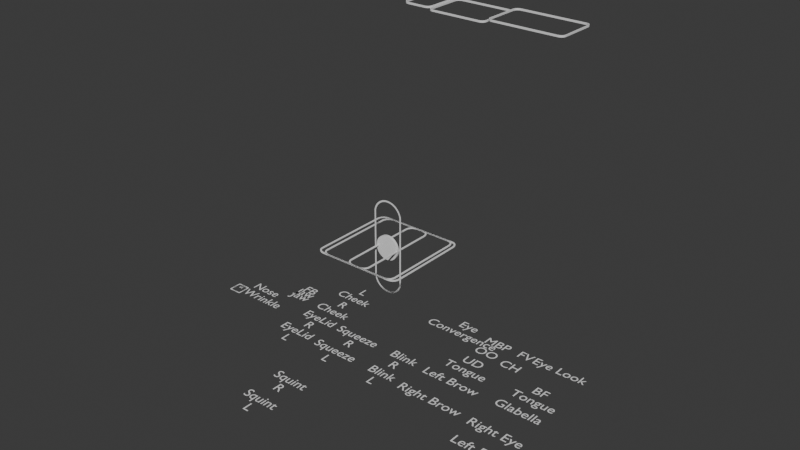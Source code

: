# Source: default_2.blend  (saved by Blender 4.0.36; exported with 4.5.12 LTS)
import bpy
from mathutils import Matrix  # noqa: F401  (used for matrix-valued properties, if any)

bpy.ops.wm.read_factory_settings(use_empty=True)
scene = bpy.context.scene
scene.name = 'Scene'

# ---- collections
col_rigstuff = bpy.data.collections.new('RIGStuff'); scene.collection.children.link(col_rigstuff)

# ---- world
world_world = bpy.data.worlds.new('World'); scene.world = world_world
world_world.use_nodes = True; world_world.node_tree.nodes.clear()
_N = world_world.node_tree.nodes; _L = world_world.node_tree.links
n0 = _N.new('ShaderNodeOutputWorld'); n0.name = 'World Output'; n0.location = (300, 300)
n1 = _N.new('ShaderNodeBackground'); n1.name = 'Background'; n1.location = (10, 300)
n1.inputs[0].default_value = (0.05088, 0.05088, 0.05088, 1.0)
_L.new(n1.outputs[0], n0.inputs[0])
n0.is_active_output = True
world_world.color = (0.05088, 0.05088, 0.05088)
world_world.use_sun_shadow = False
world_world.sun_shadow_jitter_overblur = 0.0

# ---- meshes
me_plane_004 = bpy.data.meshes.new('Plane.004')
me_plane_004.from_pydata([(-0.053, 0.005, 0.113), (-0.083, 0.005, 0.083), (-0.06227, 0.005, 0.1115), (-0.07063, 0.005, 0.1073), (-0.07727, 0.005, 0.1006), (-0.08153, 0.005, 0.09227), (0.083, 0.005, 0.083), (0.053, 0.005, 0.113), (0.08153, 0.005, 0.09227), (0.07727, 0.005, 0.1006), (0.07063, 0.005, 0.1073), (0.06227, 0.005, 0.1115), (-0.053, 0.005, -0.123), (-0.083, 0.005, -0.093), (-0.06227, 0.005, -0.1215), (-0.07063, 0.005, -0.1173), (-0.07727, 0.005, -0.1106), (-0.08153, 0.005, -0.1023), (0.053, 0.005, -0.123), (0.083, 0.005, -0.093), (0.06227, 0.005, -0.1215), (0.07063, 0.005, -0.1173), (0.07727, 0.005, -0.1106), (0.08153, 0.005, -0.1023), (-0.078, 0.005, -0.09261), (-0.078, 0.005, 0.08261), (-0.07672, 0.005, 0.09071), (-0.07318, 0.005, 0.09766), (-0.06766, 0.005, 0.1032), (-0.06071, 0.005, 0.1067), (-0.05261, 0.005, 0.108), (0.05261, 0.005, 0.108), (0.06071, 0.005, 0.1067), (0.06766, 0.005, 0.1032), (0.07318, 0.005, 0.09766), (0.07672, 0.005, 0.09071), (0.078, 0.005, 0.08261), (0.078, 0.005, -0.09261), (0.07672, 0.005, -0.1007), (0.07318, 0.005, -0.1077), (0.06766, 0.005, -0.1132), (0.06071, 0.005, -0.1167), (0.05261, 0.005, -0.118), (-0.05261, 0.005, -0.118), (-0.06071, 0.005, -0.1167), (-0.06766, 0.005, -0.1132), (-0.07318, 0.005, -0.1077), (-0.07672, 0.005, -0.1007), (-0.053, -0.005, 0.113), (-0.083, -0.005, 0.083), (-0.06227, -0.005, 0.1115), (-0.07063, -0.005, 0.1073), (-0.07727, -0.005, 0.1006), (-0.08153, -0.005, 0.09227), (0.083, -0.005, 0.083), (0.053, -0.005, 0.113), (0.08153, -0.005, 0.09227), (0.07727, -0.005, 0.1006), (0.07063, -0.005, 0.1073), (0.06227, -0.005, 0.1115), (-0.053, -0.005, -0.123), (-0.083, -0.005, -0.093), (-0.06227, -0.005, -0.1215), (-0.07063, -0.005, -0.1173), (-0.07727, -0.005, -0.1106), (-0.08153, -0.005, -0.1023), (0.053, -0.005, -0.123), (0.083, -0.005, -0.093), (0.06227, -0.005, -0.1215), (0.07063, -0.005, -0.1173), (0.07727, -0.005, -0.1106), (0.08153, -0.005, -0.1023), (-0.078, -0.005, -0.09261), (-0.078, -0.005, 0.08261), (-0.07672, -0.005, 0.09071), (-0.07318, -0.005, 0.09766), (-0.06766, -0.005, 0.1032), (-0.06071, -0.005, 0.1067), (-0.05261, -0.005, 0.108), (0.05261, -0.005, 0.108), (0.06071, -0.005, 0.1067), (0.06766, -0.005, 0.1032), (0.07318, -0.005, 0.09766), (0.07672, -0.005, 0.09071), (0.078, -0.005, 0.08261), (0.078, -0.005, -0.09261), (0.07672, -0.005, -0.1007), (0.07318, -0.005, -0.1077), (0.06766, -0.005, -0.1132), (0.06071, -0.005, -0.1167), (0.05261, -0.005, -0.118), (-0.05261, -0.005, -0.118), (-0.06071, -0.005, -0.1167), (-0.06766, -0.005, -0.1132), (-0.07318, -0.005, -0.1077), (-0.07672, -0.005, -0.1007)], [], [(25, 1, 13, 24), (26, 5, 1, 25), (27, 4, 5, 26), (28, 3, 4, 27), (29, 2, 3, 28), (30, 0, 2, 29), (31, 7, 0, 30), (32, 11, 7, 31), (33, 10, 11, 32), (34, 9, 10, 33), (35, 8, 9, 34), (36, 6, 8, 35), (37, 19, 6, 36), (38, 23, 19, 37), (39, 22, 23, 38), (40, 21, 22, 39), (41, 20, 21, 40), (42, 18, 20, 41), (43, 12, 18, 42), (44, 14, 12, 43), (45, 15, 14, 44), (46, 16, 15, 45), (47, 17, 16, 46), (24, 13, 17, 47), (73, 72, 61, 49), (74, 73, 49, 53), (75, 74, 53, 52), (76, 75, 52, 51), (77, 76, 51, 50), (78, 77, 50, 48), (79, 78, 48, 55), (80, 79, 55, 59), (81, 80, 59, 58), (82, 81, 58, 57), (83, 82, 57, 56), (84, 83, 56, 54), (85, 84, 54, 67), (86, 85, 67, 71), (87, 86, 71, 70), (88, 87, 70, 69), (89, 88, 69, 68), (90, 89, 68, 66), (91, 90, 66, 60), (92, 91, 60, 62), (93, 92, 62, 63), (94, 93, 63, 64), (95, 94, 64, 65), (72, 95, 65, 61), (20, 18, 66, 68), (26, 25, 73, 74), (3, 2, 50, 51), (40, 39, 87, 88), (18, 12, 60, 66), (27, 26, 74, 75), (2, 0, 48, 50), (41, 40, 88, 89), (12, 14, 62, 60), (28, 27, 75, 76), (0, 7, 55, 48), (42, 41, 89, 90), (14, 15, 63, 62), (29, 28, 76, 77), (7, 11, 59, 55), (43, 42, 90, 91), (15, 16, 64, 63), (30, 29, 77, 78), (11, 10, 58, 59), (44, 43, 91, 92), (16, 17, 65, 64), (31, 30, 78, 79), (10, 9, 57, 58), (45, 44, 92, 93), (17, 13, 61, 65), (32, 31, 79, 80), (9, 8, 56, 57), (46, 45, 93, 94), (33, 32, 80, 81), (8, 6, 54, 56), (47, 46, 94, 95), (34, 33, 81, 82), (6, 19, 67, 54), (24, 47, 95, 72), (35, 34, 82, 83), (19, 23, 71, 67), (13, 1, 49, 61), (36, 35, 83, 84), (23, 22, 70, 71), (1, 5, 53, 49), (37, 36, 84, 85), (22, 21, 69, 70), (5, 4, 52, 53), (38, 37, 85, 86), (21, 20, 68, 69), (25, 24, 72, 73), (4, 3, 51, 52), (39, 38, 86, 87)])
_uv = me_plane_004.uv_layers.new(name='UVMap')
_uv.uv.foreach_set('vector', [0.03012, 0.1407, 0.0, 0.1389, 0.0, 0.8611, 0.03012, 0.8593, 0.03785, 0.1032, 0.008845, 0.09597, 0.0, 0.1389, 0.03012, 0.1407, 0.05919, 0.07103, 0.03451, 0.05725, 0.008845, 0.09597, 0.03785, 0.1032, 0.09242, 0.04549, 0.0745, 0.02653, 0.03451, 0.05725, 0.05919, 0.07103, 0.1343, 0.02909, 0.1249, 0.006798, 0.0745, 0.02653, 0.09242, 0.04549, 0.1831, 0.02315, 0.1807, 0.0, 0.1249, 0.006798, 0.1343, 0.02909, 0.8169, 0.02315, 0.8193, 0.0, 0.1807, 0.0, 0.1831, 0.02315, 0.8657, 0.02909, 0.8751, 0.006798, 0.8193, 0.0, 0.8169, 0.02315, 0.9076, 0.04549, 0.9255, 0.02653, 0.8751, 0.006798, 0.8657, 0.02909, 0.9408, 0.07103, 0.9655, 0.05725, 0.9255, 0.02653, 0.9076, 0.04549, 0.9622, 0.1032, 0.9912, 0.09597, 0.9655, 0.05725, 0.9408, 0.07103, 0.9699, 0.1407, 1.0, 0.1389, 0.9912, 0.09597, 0.9622, 0.1032, 0.9699, 0.8593, 1.0, 0.8611, 1.0, 0.1389, 0.9699, 0.1407, 0.9622, 0.8968, 0.9912, 0.904, 1.0, 0.8611, 0.9699, 0.8593, 0.9408, 0.929, 0.9655, 0.9427, 0.9912, 0.904, 0.9622, 0.8968, 0.9076, 0.9545, 0.9255, 0.9735, 0.9655, 0.9427, 0.9408, 0.929, 0.8657, 0.9709, 0.8751, 0.9932, 0.9255, 0.9735, 0.9076, 0.9545, 0.8169, 0.9769, 0.8193, 1.0, 0.8751, 0.9932, 0.8657, 0.9709, 0.1831, 0.9769, 0.1807, 1.0, 0.8193, 1.0, 0.8169, 0.9769, 0.1343, 0.9709, 0.1249, 0.9932, 0.1807, 1.0, 0.1831, 0.9769, 0.09242, 0.9545, 0.0745, 0.9735, 0.1249, 0.9932, 0.1343, 0.9709, 0.05919, 0.929, 0.03451, 0.9427, 0.0745, 0.9735, 0.09242, 0.9545, 0.03785, 0.8968, 0.008845, 0.904, 0.03451, 0.9427, 0.05919, 0.929, 0.03012, 0.8593, 0.0, 0.8611, 0.008845, 0.904, 0.03785, 0.8968, 0.03012, 0.1407, 0.03012, 0.8593, 0.0, 0.8611, 0.0, 0.1389, 0.03785, 0.1032, 0.03012, 0.1407, 0.0, 0.1389, 0.008845, 0.09597, 0.05919, 0.07103, 0.03785, 0.1032, 0.008845, 0.09597, 0.03451, 0.05725, 0.09242, 0.04549, 0.05919, 0.07103, 0.03451, 0.05725, 0.0745, 0.02653, 0.1343, 0.02909, 0.09242, 0.04549, 0.0745, 0.02653, 0.1249, 0.006798, 0.1831, 0.02315, 0.1343, 0.02909, 0.1249, 0.006798, 0.1807, 0.0, 0.8169, 0.02315, 0.1831, 0.02315, 0.1807, 0.0, 0.8193, 0.0, 0.8657, 0.02909, 0.8169, 0.02315, 0.8193, 0.0, 0.8751, 0.006798, 0.9076, 0.04549, 0.8657, 0.02909, 0.8751, 0.006798, 0.9255, 0.02653, 0.9408, 0.07103, 0.9076, 0.04549, 0.9255, 0.02653, 0.9655, 0.05725, 0.9622, 0.1032, 0.9408, 0.07103, 0.9655, 0.05725, 0.9912, 0.09597, 0.9699, 0.1407, 0.9622, 0.1032, 0.9912, 0.09597, 1.0, 0.1389, 0.9699, 0.8593, 0.9699, 0.1407, 1.0, 0.1389, 1.0, 0.8611, 0.9622, 0.8968, 0.9699, 0.8593, 1.0, 0.8611, 0.9912, 0.904, 0.9408, 0.929, 0.9622, 0.8968, 0.9912, 0.904, 0.9655, 0.9427, 0.9076, 0.9545, 0.9408, 0.929, 0.9655, 0.9427, 0.9255, 0.9735, 0.8657, 0.9709, 0.9076, 0.9545, 0.9255, 0.9735, 0.8751, 0.9932, 0.8169, 0.9769, 0.8657, 0.9709, 0.8751, 0.9932, 0.8193, 1.0, 0.1831, 0.9769, 0.8169, 0.9769, 0.8193, 1.0, 0.1807, 1.0, 0.1343, 0.9709, 0.1831, 0.9769, 0.1807, 1.0, 0.1249, 0.9932, 0.09242, 0.9545, 0.1343, 0.9709, 0.1249, 0.9932, 0.0745, 0.9735, 0.05919, 0.929, 0.09242, 0.9545, 0.0745, 0.9735, 0.03451, 0.9427, 0.03785, 0.8968, 0.05919, 0.929, 0.03451, 0.9427, 0.008845, 0.904, 0.03012, 0.8593, 0.03785, 0.8968, 0.008845, 0.904, 0.0, 0.8611, 0.8751, 0.9932, 0.8193, 1.0, 0.8193, 1.0, 0.8751, 0.9932, 0.03785, 0.1032, 0.03012, 0.1407, 0.03012, 0.1407, 0.03785, 0.1032, 0.0745, 0.02653, 0.1249, 0.006798, 0.1249, 0.006798, 0.0745, 0.02653, 0.9076, 0.9545, 0.9408, 0.929, 0.9408, 0.929, 0.9076, 0.9545, 0.8193, 1.0, 0.1807, 1.0, 0.1807, 1.0, 0.8193, 1.0, 0.05919, 0.07103, 0.03785, 0.1032, 0.03785, 0.1032, 0.05919, 0.07103, 0.1249, 0.006798, 0.1807, 0.0, 0.1807, 0.0, 0.1249, 0.006798, 0.8657, 0.9709, 0.9076, 0.9545, 0.9076, 0.9545, 0.8657, 0.9709, 0.1807, 1.0, 0.1249, 0.9932, 0.1249, 0.9932, 0.1807, 1.0, 0.09242, 0.04549, 0.05919, 0.07103, 0.05919, 0.07103, 0.09242, 0.04549, 0.1807, 0.0, 0.8193, 0.0, 0.8193, 0.0, 0.1807, 0.0, 0.8169, 0.9769, 0.8657, 0.9709, 0.8657, 0.9709, 0.8169, 0.9769, 0.1249, 0.9932, 0.0745, 0.9735, 0.0745, 0.9735, 0.1249, 0.9932, 0.1343, 0.02909, 0.09242, 0.04549, 0.09242, 0.04549, 0.1343, 0.02909, 0.8193, 0.0, 0.8751, 0.006798, 0.8751, 0.006798, 0.8193, 0.0, 0.1831, 0.9769, 0.8169, 0.9769, 0.8169, 0.9769, 0.1831, 0.9769, 0.0745, 0.9735, 0.03451, 0.9427, 0.03451, 0.9427, 0.0745, 0.9735, 0.1831, 0.02315, 0.1343, 0.02909, 0.1343, 0.02909, 0.1831, 0.02315, 0.8751, 0.006798, 0.9255, 0.02653, 0.9255, 0.02653, 0.8751, 0.006798, 0.1343, 0.9709, 0.1831, 0.9769, 0.1831, 0.9769, 0.1343, 0.9709, 0.03451, 0.9427, 0.008845, 0.904, 0.008845, 0.904, 0.03451, 0.9427, 0.8169, 0.02315, 0.1831, 0.02315, 0.1831, 0.02315, 0.8169, 0.02315, 0.9255, 0.02653, 0.9655, 0.05725, 0.9655, 0.05725, 0.9255, 0.02653, 0.09242, 0.9545, 0.1343, 0.9709, 0.1343, 0.9709, 0.09242, 0.9545, 0.008845, 0.904, 0.0, 0.8611, 0.0, 0.8611, 0.008845, 0.904, 0.8657, 0.02909, 0.8169, 0.02315, 0.8169, 0.02315, 0.8657, 0.02909, 0.9655, 0.05725, 0.9912, 0.09597, 0.9912, 0.09597, 0.9655, 0.05725, 0.05919, 0.929, 0.09242, 0.9545, 0.09242, 0.9545, 0.05919, 0.929, 0.9076, 0.04549, 0.8657, 0.02909, 0.8657, 0.02909, 0.9076, 0.04549, 0.9912, 0.09597, 1.0, 0.1389, 1.0, 0.1389, 0.9912, 0.09597, 0.03785, 0.8968, 0.05919, 0.929, 0.05919, 0.929, 0.03785, 0.8968, 0.9408, 0.07103, 0.9076, 0.04549, 0.9076, 0.04549, 0.9408, 0.07103, 1.0, 0.1389, 1.0, 0.8611, 1.0, 0.8611, 1.0, 0.1389, 0.03012, 0.8593, 0.03785, 0.8968, 0.03785, 0.8968, 0.03012, 0.8593, 0.9622, 0.1032, 0.9408, 0.07103, 0.9408, 0.07103, 0.9622, 0.1032, 1.0, 0.8611, 0.9912, 0.904, 0.9912, 0.904, 1.0, 0.8611, 0.0, 0.8611, 0.0, 0.1389, 0.0, 0.1389, 0.0, 0.8611, 0.9699, 0.1407, 0.9622, 0.1032, 0.9622, 0.1032, 0.9699, 0.1407, 0.9912, 0.904, 0.9655, 0.9427, 0.9655, 0.9427, 0.9912, 0.904, 0.0, 0.1389, 0.008845, 0.09597, 0.008845, 0.09597, 0.0, 0.1389, 0.9699, 0.8593, 0.9699, 0.1407, 0.9699, 0.1407, 0.9699, 0.8593, 0.9655, 0.9427, 0.9255, 0.9735, 0.9255, 0.9735, 0.9655, 0.9427, 0.008845, 0.09597, 0.03451, 0.05725, 0.03451, 0.05725, 0.008845, 0.09597, 0.9622, 0.8968, 0.9699, 0.8593, 0.9699, 0.8593, 0.9622, 0.8968, 0.9255, 0.9735, 0.8751, 0.9932, 0.8751, 0.9932, 0.9255, 0.9735, 0.03012, 0.1407, 0.03012, 0.8593, 0.03012, 0.8593, 0.03012, 0.1407, 0.03451, 0.05725, 0.0745, 0.02653, 0.0745, 0.02653, 0.03451, 0.05725, 0.9408, 0.929, 0.9622, 0.8968, 0.9622, 0.8968, 0.9408, 0.929])
me_plane_004.update()
me_plane_005 = bpy.data.meshes.new('Plane.005')
me_plane_005.from_pydata([(-0.143, -1.863e-08, 0.128), (-0.173, -1.863e-08, 0.098), (-0.1523, -1.863e-08, 0.1265), (-0.1606, -1.863e-08, 0.1223), (-0.1673, -1.863e-08, 0.1156), (-0.1715, -1.118e-08, 0.1073), (0.173, -1.863e-08, 0.098), (0.143, -1.863e-08, 0.128), (0.1715, -1.118e-08, 0.1073), (0.1673, -1.863e-08, 0.1156), (0.1606, -1.863e-08, 0.1223), (0.1523, -1.863e-08, 0.1265), (-0.143, 1.118e-08, -0.128), (-0.173, 3.725e-09, -0.098), (-0.1523, 1.118e-08, -0.1265), (-0.1606, 3.725e-09, -0.1223), (-0.1673, 3.725e-09, -0.1156), (-0.1715, 3.725e-09, -0.1073), (0.143, 1.118e-08, -0.128), (0.173, 3.725e-09, -0.098), (0.1523, 1.118e-08, -0.1265), (0.1606, 3.725e-09, -0.1223), (0.1673, 3.725e-09, -0.1156), (0.1715, 3.725e-09, -0.1073), (-0.168, 3.725e-09, -0.09761), (-0.168, -1.863e-08, 0.09761), (-0.1667, -1.118e-08, 0.1057), (-0.1632, -1.118e-08, 0.1127), (-0.1577, -1.863e-08, 0.1182), (-0.1507, -1.863e-08, 0.1217), (-0.1426, -1.863e-08, 0.123), (0.1426, -1.863e-08, 0.123), (0.1507, -1.863e-08, 0.1217), (0.1577, -1.863e-08, 0.1182), (0.1632, -1.118e-08, 0.1127), (0.1667, -1.863e-08, 0.1057), (0.168, -1.863e-08, 0.09761), (0.168, 3.725e-09, -0.09761), (0.1667, 3.725e-09, -0.1057), (0.1632, 3.725e-09, -0.1127), (0.1577, 3.725e-09, -0.1182), (0.1507, 3.725e-09, -0.1217), (0.1426, 3.725e-09, -0.123), (-0.1426, 3.725e-09, -0.123), (-0.1507, 3.725e-09, -0.1217), (-0.1577, 3.725e-09, -0.1182), (-0.1632, 3.725e-09, -0.1127), (-0.1667, 3.725e-09, -0.1057), (-0.143, -0.01, 0.128), (-0.173, -0.01, 0.098), (-0.1523, -0.01, 0.1265), (-0.1606, -0.01, 0.1223), (-0.1673, -0.01, 0.1156), (-0.1715, -0.01, 0.1073), (0.173, -0.01, 0.098), (0.143, -0.01, 0.128), (0.1715, -0.01, 0.1073), (0.1673, -0.01, 0.1156), (0.1606, -0.01, 0.1223), (0.1523, -0.01, 0.1265), (-0.143, -0.01, -0.128), (-0.173, -0.01, -0.098), (-0.1523, -0.01, -0.1265), (-0.1606, -0.01, -0.1223), (-0.1673, -0.01, -0.1156), (-0.1715, -0.01, -0.1073), (0.143, -0.01, -0.128), (0.173, -0.01, -0.098), (0.1523, -0.01, -0.1265), (0.1606, -0.01, -0.1223), (0.1673, -0.01, -0.1156), (0.1715, -0.01, -0.1073), (-0.168, -0.01, -0.09761), (-0.168, -0.01, 0.09761), (-0.1667, -0.01, 0.1057), (-0.1632, -0.01, 0.1127), (-0.1577, -0.01, 0.1182), (-0.1507, -0.01, 0.1217), (-0.1426, -0.01, 0.123), (0.1426, -0.01, 0.123), (0.1507, -0.01, 0.1217), (0.1577, -0.01, 0.1182), (0.1632, -0.01, 0.1127), (0.1667, -0.01, 0.1057), (0.168, -0.01, 0.09761), (0.168, -0.01, -0.09761), (0.1667, -0.01, -0.1057), (0.1632, -0.01, -0.1127), (0.1577, -0.01, -0.1182), (0.1507, -0.01, -0.1217), (0.1426, -0.01, -0.123), (-0.1426, -0.01, -0.123), (-0.1507, -0.01, -0.1217), (-0.1577, -0.01, -0.1182), (-0.1632, -0.01, -0.1127), (-0.1667, -0.01, -0.1057)], [], [(25, 1, 13, 24), (26, 5, 1, 25), (27, 4, 5, 26), (28, 3, 4, 27), (29, 2, 3, 28), (30, 0, 2, 29), (31, 7, 0, 30), (32, 11, 7, 31), (33, 10, 11, 32), (34, 9, 10, 33), (35, 8, 9, 34), (36, 6, 8, 35), (37, 19, 6, 36), (38, 23, 19, 37), (39, 22, 23, 38), (40, 21, 22, 39), (41, 20, 21, 40), (42, 18, 20, 41), (43, 12, 18, 42), (44, 14, 12, 43), (45, 15, 14, 44), (46, 16, 15, 45), (47, 17, 16, 46), (24, 13, 17, 47), (73, 72, 61, 49), (74, 73, 49, 53), (75, 74, 53, 52), (76, 75, 52, 51), (77, 76, 51, 50), (78, 77, 50, 48), (79, 78, 48, 55), (80, 79, 55, 59), (81, 80, 59, 58), (82, 81, 58, 57), (83, 82, 57, 56), (84, 83, 56, 54), (85, 84, 54, 67), (86, 85, 67, 71), (87, 86, 71, 70), (88, 87, 70, 69), (89, 88, 69, 68), (90, 89, 68, 66), (91, 90, 66, 60), (92, 91, 60, 62), (93, 92, 62, 63), (94, 93, 63, 64), (95, 94, 64, 65), (72, 95, 65, 61), (0, 7, 55, 48), (42, 41, 89, 90), (14, 15, 63, 62), (29, 28, 76, 77), (7, 11, 59, 55), (43, 42, 90, 91), (15, 16, 64, 63), (30, 29, 77, 78), (11, 10, 58, 59), (44, 43, 91, 92), (16, 17, 65, 64), (31, 30, 78, 79), (10, 9, 57, 58), (45, 44, 92, 93), (17, 13, 61, 65), (32, 31, 79, 80), (9, 8, 56, 57), (46, 45, 93, 94), (33, 32, 80, 81), (8, 6, 54, 56), (47, 46, 94, 95), (34, 33, 81, 82), (6, 19, 67, 54), (24, 47, 95, 72), (35, 34, 82, 83), (19, 23, 71, 67), (13, 1, 49, 61), (36, 35, 83, 84), (23, 22, 70, 71), (1, 5, 53, 49), (37, 36, 84, 85), (22, 21, 69, 70), (5, 4, 52, 53), (38, 37, 85, 86), (21, 20, 68, 69), (25, 24, 72, 73), (4, 3, 51, 52), (39, 38, 86, 87), (20, 18, 66, 68), (26, 25, 73, 74), (3, 2, 50, 51), (40, 39, 87, 88), (18, 12, 60, 66), (27, 26, 74, 75), (2, 0, 48, 50), (41, 40, 88, 89), (12, 14, 62, 60), (28, 27, 75, 76)])
_uv = me_plane_005.uv_layers.new(name='UVMap')
_uv.uv.foreach_set('vector', [0.03012, 0.1407, 0.0, 0.1389, 0.0, 0.8611, 0.03012, 0.8593, 0.03785, 0.1032, 0.008845, 0.09597, 0.0, 0.1389, 0.03012, 0.1407, 0.05919, 0.07103, 0.03451, 0.05725, 0.008845, 0.09597, 0.03785, 0.1032, 0.09242, 0.04549, 0.0745, 0.02653, 0.03451, 0.05725, 0.05919, 0.07103, 0.1343, 0.02909, 0.1249, 0.006798, 0.0745, 0.02653, 0.09242, 0.04549, 0.1831, 0.02315, 0.1807, 0.0, 0.1249, 0.006798, 0.1343, 0.02909, 0.8169, 0.02315, 0.8193, 0.0, 0.1807, 0.0, 0.1831, 0.02315, 0.8657, 0.02909, 0.8751, 0.006798, 0.8193, 0.0, 0.8169, 0.02315, 0.9076, 0.04549, 0.9255, 0.02653, 0.8751, 0.006798, 0.8657, 0.02909, 0.9408, 0.07103, 0.9655, 0.05725, 0.9255, 0.02653, 0.9076, 0.04549, 0.9622, 0.1032, 0.9912, 0.09597, 0.9655, 0.05725, 0.9408, 0.07103, 0.9699, 0.1407, 1.0, 0.1389, 0.9912, 0.09597, 0.9622, 0.1032, 0.9699, 0.8593, 1.0, 0.8611, 1.0, 0.1389, 0.9699, 0.1407, 0.9622, 0.8968, 0.9912, 0.904, 1.0, 0.8611, 0.9699, 0.8593, 0.9408, 0.929, 0.9655, 0.9427, 0.9912, 0.904, 0.9622, 0.8968, 0.9076, 0.9545, 0.9255, 0.9735, 0.9655, 0.9427, 0.9408, 0.929, 0.8657, 0.9709, 0.8751, 0.9932, 0.9255, 0.9735, 0.9076, 0.9545, 0.8169, 0.9769, 0.8193, 1.0, 0.8751, 0.9932, 0.8657, 0.9709, 0.1831, 0.9769, 0.1807, 1.0, 0.8193, 1.0, 0.8169, 0.9769, 0.1343, 0.9709, 0.1249, 0.9932, 0.1807, 1.0, 0.1831, 0.9769, 0.09242, 0.9545, 0.0745, 0.9735, 0.1249, 0.9932, 0.1343, 0.9709, 0.05919, 0.929, 0.03451, 0.9427, 0.0745, 0.9735, 0.09242, 0.9545, 0.03785, 0.8968, 0.008845, 0.904, 0.03451, 0.9427, 0.05919, 0.929, 0.03012, 0.8593, 0.0, 0.8611, 0.008845, 0.904, 0.03785, 0.8968, 0.03012, 0.1407, 0.03012, 0.8593, 0.0, 0.8611, 0.0, 0.1389, 0.03785, 0.1032, 0.03012, 0.1407, 0.0, 0.1389, 0.008845, 0.09597, 0.05919, 0.07103, 0.03785, 0.1032, 0.008845, 0.09597, 0.03451, 0.05725, 0.09242, 0.04549, 0.05919, 0.07103, 0.03451, 0.05725, 0.0745, 0.02653, 0.1343, 0.02909, 0.09242, 0.04549, 0.0745, 0.02653, 0.1249, 0.006798, 0.1831, 0.02315, 0.1343, 0.02909, 0.1249, 0.006798, 0.1807, 0.0, 0.8169, 0.02315, 0.1831, 0.02315, 0.1807, 0.0, 0.8193, 0.0, 0.8657, 0.02909, 0.8169, 0.02315, 0.8193, 0.0, 0.8751, 0.006798, 0.9076, 0.04549, 0.8657, 0.02909, 0.8751, 0.006798, 0.9255, 0.02653, 0.9408, 0.07103, 0.9076, 0.04549, 0.9255, 0.02653, 0.9655, 0.05725, 0.9622, 0.1032, 0.9408, 0.07103, 0.9655, 0.05725, 0.9912, 0.09597, 0.9699, 0.1407, 0.9622, 0.1032, 0.9912, 0.09597, 1.0, 0.1389, 0.9699, 0.8593, 0.9699, 0.1407, 1.0, 0.1389, 1.0, 0.8611, 0.9622, 0.8968, 0.9699, 0.8593, 1.0, 0.8611, 0.9912, 0.904, 0.9408, 0.929, 0.9622, 0.8968, 0.9912, 0.904, 0.9655, 0.9427, 0.9076, 0.9545, 0.9408, 0.929, 0.9655, 0.9427, 0.9255, 0.9735, 0.8657, 0.9709, 0.9076, 0.9545, 0.9255, 0.9735, 0.8751, 0.9932, 0.8169, 0.9769, 0.8657, 0.9709, 0.8751, 0.9932, 0.8193, 1.0, 0.1831, 0.9769, 0.8169, 0.9769, 0.8193, 1.0, 0.1807, 1.0, 0.1343, 0.9709, 0.1831, 0.9769, 0.1807, 1.0, 0.1249, 0.9932, 0.09242, 0.9545, 0.1343, 0.9709, 0.1249, 0.9932, 0.0745, 0.9735, 0.05919, 0.929, 0.09242, 0.9545, 0.0745, 0.9735, 0.03451, 0.9427, 0.03785, 0.8968, 0.05919, 0.929, 0.03451, 0.9427, 0.008845, 0.904, 0.03012, 0.8593, 0.03785, 0.8968, 0.008845, 0.904, 0.0, 0.8611, 0.1807, 0.0, 0.8193, 0.0, 0.8193, 0.0, 0.1807, 0.0, 0.8169, 0.9769, 0.8657, 0.9709, 0.8657, 0.9709, 0.8169, 0.9769, 0.1249, 0.9932, 0.0745, 0.9735, 0.0745, 0.9735, 0.1249, 0.9932, 0.1343, 0.02909, 0.09242, 0.04549, 0.09242, 0.04549, 0.1343, 0.02909, 0.8193, 0.0, 0.8751, 0.006798, 0.8751, 0.006798, 0.8193, 0.0, 0.1831, 0.9769, 0.8169, 0.9769, 0.8169, 0.9769, 0.1831, 0.9769, 0.0745, 0.9735, 0.03451, 0.9427, 0.03451, 0.9427, 0.0745, 0.9735, 0.1831, 0.02315, 0.1343, 0.02909, 0.1343, 0.02909, 0.1831, 0.02315, 0.8751, 0.006798, 0.9255, 0.02653, 0.9255, 0.02653, 0.8751, 0.006798, 0.1343, 0.9709, 0.1831, 0.9769, 0.1831, 0.9769, 0.1343, 0.9709, 0.03451, 0.9427, 0.008845, 0.904, 0.008845, 0.904, 0.03451, 0.9427, 0.8169, 0.02315, 0.1831, 0.02315, 0.1831, 0.02315, 0.8169, 0.02315, 0.9255, 0.02653, 0.9655, 0.05725, 0.9655, 0.05725, 0.9255, 0.02653, 0.09242, 0.9545, 0.1343, 0.9709, 0.1343, 0.9709, 0.09242, 0.9545, 0.008845, 0.904, 0.0, 0.8611, 0.0, 0.8611, 0.008845, 0.904, 0.8657, 0.02909, 0.8169, 0.02315, 0.8169, 0.02315, 0.8657, 0.02909, 0.9655, 0.05725, 0.9912, 0.09597, 0.9912, 0.09597, 0.9655, 0.05725, 0.05919, 0.929, 0.09242, 0.9545, 0.09242, 0.9545, 0.05919, 0.929, 0.9076, 0.04549, 0.8657, 0.02909, 0.8657, 0.02909, 0.9076, 0.04549, 0.9912, 0.09597, 1.0, 0.1389, 1.0, 0.1389, 0.9912, 0.09597, 0.03785, 0.8968, 0.05919, 0.929, 0.05919, 0.929, 0.03785, 0.8968, 0.9408, 0.07103, 0.9076, 0.04549, 0.9076, 0.04549, 0.9408, 0.07103, 1.0, 0.1389, 1.0, 0.8611, 1.0, 0.8611, 1.0, 0.1389, 0.03012, 0.8593, 0.03785, 0.8968, 0.03785, 0.8968, 0.03012, 0.8593, 0.9622, 0.1032, 0.9408, 0.07103, 0.9408, 0.07103, 0.9622, 0.1032, 1.0, 0.8611, 0.9912, 0.904, 0.9912, 0.904, 1.0, 0.8611, 0.0, 0.8611, 0.0, 0.1389, 0.0, 0.1389, 0.0, 0.8611, 0.9699, 0.1407, 0.9622, 0.1032, 0.9622, 0.1032, 0.9699, 0.1407, 0.9912, 0.904, 0.9655, 0.9427, 0.9655, 0.9427, 0.9912, 0.904, 0.0, 0.1389, 0.008845, 0.09597, 0.008845, 0.09597, 0.0, 0.1389, 0.9699, 0.8593, 0.9699, 0.1407, 0.9699, 0.1407, 0.9699, 0.8593, 0.9655, 0.9427, 0.9255, 0.9735, 0.9255, 0.9735, 0.9655, 0.9427, 0.008845, 0.09597, 0.03451, 0.05725, 0.03451, 0.05725, 0.008845, 0.09597, 0.9622, 0.8968, 0.9699, 0.8593, 0.9699, 0.8593, 0.9622, 0.8968, 0.9255, 0.9735, 0.8751, 0.9932, 0.8751, 0.9932, 0.9255, 0.9735, 0.03012, 0.1407, 0.03012, 0.8593, 0.03012, 0.8593, 0.03012, 0.1407, 0.03451, 0.05725, 0.0745, 0.02653, 0.0745, 0.02653, 0.03451, 0.05725, 0.9408, 0.929, 0.9622, 0.8968, 0.9622, 0.8968, 0.9408, 0.929, 0.8751, 0.9932, 0.8193, 1.0, 0.8193, 1.0, 0.8751, 0.9932, 0.03785, 0.1032, 0.03012, 0.1407, 0.03012, 0.1407, 0.03785, 0.1032, 0.0745, 0.02653, 0.1249, 0.006798, 0.1249, 0.006798, 0.0745, 0.02653, 0.9076, 0.9545, 0.9408, 0.929, 0.9408, 0.929, 0.9076, 0.9545, 0.8193, 1.0, 0.1807, 1.0, 0.1807, 1.0, 0.8193, 1.0, 0.05919, 0.07103, 0.03785, 0.1032, 0.03785, 0.1032, 0.05919, 0.07103, 0.1249, 0.006798, 0.1807, 0.0, 0.1807, 0.0, 0.1249, 0.006798, 0.8657, 0.9709, 0.9076, 0.9545, 0.9076, 0.9545, 0.8657, 0.9709, 0.1807, 1.0, 0.1249, 0.9932, 0.1249, 0.9932, 0.1807, 1.0, 0.09242, 0.04549, 0.05919, 0.07103, 0.05919, 0.07103, 0.09242, 0.04549])
me_plane_005.update()
me_plane_006 = bpy.data.meshes.new('Plane.006')
me_plane_006.from_pydata([(-0.143, 0.005, 0.128), (-0.173, 0.005, 0.098), (-0.1523, 0.005, 0.1265), (-0.1606, 0.005, 0.1223), (-0.1673, 0.005, 0.1156), (-0.1715, 0.005, 0.1073), (0.263, 0.005, 0.098), (0.233, 0.005, 0.128), (0.2615, 0.005, 0.1073), (0.2573, 0.005, 0.1156), (0.2506, 0.005, 0.1223), (0.2423, 0.005, 0.1265), (-0.143, 0.005, -0.128), (-0.173, 0.005, -0.098), (-0.1523, 0.005, -0.1265), (-0.1606, 0.005, -0.1223), (-0.1673, 0.005, -0.1156), (-0.1715, 0.005, -0.1073), (0.233, 0.005, -0.128), (0.263, 0.005, -0.098), (0.2423, 0.005, -0.1265), (0.2506, 0.005, -0.1223), (0.2573, 0.005, -0.1156), (0.2615, 0.005, -0.1073), (-0.168, 0.005, -0.09761), (-0.168, 0.005, 0.09761), (-0.1667, 0.005, 0.1057), (-0.1632, 0.005, 0.1127), (-0.1577, 0.005, 0.1182), (-0.1507, 0.005, 0.1217), (-0.1426, 0.005, 0.123), (0.2326, 0.005, 0.123), (0.2407, 0.005, 0.1217), (0.2477, 0.005, 0.1182), (0.2532, 0.005, 0.1127), (0.2567, 0.005, 0.1057), (0.258, 0.005, 0.09761), (0.258, 0.005, -0.09761), (0.2567, 0.005, -0.1057), (0.2532, 0.005, -0.1127), (0.2477, 0.005, -0.1182), (0.2407, 0.005, -0.1217), (0.2326, 0.005, -0.123), (-0.1426, 0.005, -0.123), (-0.1507, 0.005, -0.1217), (-0.1577, 0.005, -0.1182), (-0.1632, 0.005, -0.1127), (-0.1667, 0.005, -0.1057), (-0.143, -0.005, 0.128), (-0.173, -0.005, 0.098), (-0.1523, -0.005, 0.1265), (-0.1606, -0.005, 0.1223), (-0.1673, -0.005, 0.1156), (-0.1715, -0.005, 0.1073), (0.263, -0.005, 0.098), (0.233, -0.005, 0.128), (0.2615, -0.005, 0.1073), (0.2573, -0.005, 0.1156), (0.2506, -0.005, 0.1223), (0.2423, -0.005, 0.1265), (-0.143, -0.005, -0.128), (-0.173, -0.005, -0.098), (-0.1523, -0.005, -0.1265), (-0.1606, -0.005, -0.1223), (-0.1673, -0.005, -0.1156), (-0.1715, -0.005, -0.1073), (0.233, -0.005, -0.128), (0.263, -0.005, -0.098), (0.2423, -0.005, -0.1265), (0.2506, -0.005, -0.1223), (0.2573, -0.005, -0.1156), (0.2615, -0.005, -0.1073), (-0.168, -0.005, -0.09761), (-0.168, -0.005, 0.09761), (-0.1667, -0.005, 0.1057), (-0.1632, -0.005, 0.1127), (-0.1577, -0.005, 0.1182), (-0.1507, -0.005, 0.1217), (-0.1426, -0.005, 0.123), (0.2326, -0.005, 0.123), (0.2407, -0.005, 0.1217), (0.2477, -0.005, 0.1182), (0.2532, -0.005, 0.1127), (0.2567, -0.005, 0.1057), (0.258, -0.005, 0.09761), (0.258, -0.005, -0.09761), (0.2567, -0.005, -0.1057), (0.2532, -0.005, -0.1127), (0.2477, -0.005, -0.1182), (0.2407, -0.005, -0.1217), (0.2326, -0.005, -0.123), (-0.1426, -0.005, -0.123), (-0.1507, -0.005, -0.1217), (-0.1577, -0.005, -0.1182), (-0.1632, -0.005, -0.1127), (-0.1667, -0.005, -0.1057)], [], [(25, 1, 13, 24), (26, 5, 1, 25), (27, 4, 5, 26), (28, 3, 4, 27), (29, 2, 3, 28), (30, 0, 2, 29), (31, 7, 0, 30), (32, 11, 7, 31), (33, 10, 11, 32), (34, 9, 10, 33), (35, 8, 9, 34), (36, 6, 8, 35), (37, 19, 6, 36), (38, 23, 19, 37), (39, 22, 23, 38), (40, 21, 22, 39), (41, 20, 21, 40), (42, 18, 20, 41), (43, 12, 18, 42), (44, 14, 12, 43), (45, 15, 14, 44), (46, 16, 15, 45), (47, 17, 16, 46), (24, 13, 17, 47), (73, 72, 61, 49), (74, 73, 49, 53), (75, 74, 53, 52), (76, 75, 52, 51), (77, 76, 51, 50), (78, 77, 50, 48), (79, 78, 48, 55), (80, 79, 55, 59), (81, 80, 59, 58), (82, 81, 58, 57), (83, 82, 57, 56), (84, 83, 56, 54), (85, 84, 54, 67), (86, 85, 67, 71), (87, 86, 71, 70), (88, 87, 70, 69), (89, 88, 69, 68), (90, 89, 68, 66), (91, 90, 66, 60), (92, 91, 60, 62), (93, 92, 62, 63), (94, 93, 63, 64), (95, 94, 64, 65), (72, 95, 65, 61), (25, 24, 72, 73), (4, 3, 51, 52), (39, 38, 86, 87), (20, 18, 66, 68), (26, 25, 73, 74), (3, 2, 50, 51), (40, 39, 87, 88), (18, 12, 60, 66), (27, 26, 74, 75), (2, 0, 48, 50), (41, 40, 88, 89), (12, 14, 62, 60), (28, 27, 75, 76), (0, 7, 55, 48), (42, 41, 89, 90), (14, 15, 63, 62), (29, 28, 76, 77), (7, 11, 59, 55), (43, 42, 90, 91), (15, 16, 64, 63), (30, 29, 77, 78), (11, 10, 58, 59), (44, 43, 91, 92), (16, 17, 65, 64), (31, 30, 78, 79), (10, 9, 57, 58), (45, 44, 92, 93), (17, 13, 61, 65), (32, 31, 79, 80), (9, 8, 56, 57), (46, 45, 93, 94), (33, 32, 80, 81), (8, 6, 54, 56), (47, 46, 94, 95), (34, 33, 81, 82), (6, 19, 67, 54), (24, 47, 95, 72), (35, 34, 82, 83), (19, 23, 71, 67), (13, 1, 49, 61), (36, 35, 83, 84), (23, 22, 70, 71), (1, 5, 53, 49), (37, 36, 84, 85), (22, 21, 69, 70), (5, 4, 52, 53), (38, 37, 85, 86), (21, 20, 68, 69)])
_uv = me_plane_006.uv_layers.new(name='UVMap')
_uv.uv.foreach_set('vector', [0.03012, 0.1407, 0.0, 0.1389, 0.0, 0.8611, 0.03012, 0.8593, 0.03785, 0.1032, 0.008845, 0.09597, 0.0, 0.1389, 0.03012, 0.1407, 0.05919, 0.07103, 0.03451, 0.05725, 0.008845, 0.09597, 0.03785, 0.1032, 0.09242, 0.04549, 0.0745, 0.02653, 0.03451, 0.05725, 0.05919, 0.07103, 0.1343, 0.02909, 0.1249, 0.006798, 0.0745, 0.02653, 0.09242, 0.04549, 0.1831, 0.02315, 0.1807, 0.0, 0.1249, 0.006798, 0.1343, 0.02909, 0.8169, 0.02315, 0.8193, 0.0, 0.1807, 0.0, 0.1831, 0.02315, 0.8657, 0.02909, 0.8751, 0.006798, 0.8193, 0.0, 0.8169, 0.02315, 0.9076, 0.04549, 0.9255, 0.02653, 0.8751, 0.006798, 0.8657, 0.02909, 0.9408, 0.07103, 0.9655, 0.05725, 0.9255, 0.02653, 0.9076, 0.04549, 0.9622, 0.1032, 0.9912, 0.09597, 0.9655, 0.05725, 0.9408, 0.07103, 0.9699, 0.1407, 1.0, 0.1389, 0.9912, 0.09597, 0.9622, 0.1032, 0.9699, 0.8593, 1.0, 0.8611, 1.0, 0.1389, 0.9699, 0.1407, 0.9622, 0.8968, 0.9912, 0.904, 1.0, 0.8611, 0.9699, 0.8593, 0.9408, 0.929, 0.9655, 0.9427, 0.9912, 0.904, 0.9622, 0.8968, 0.9076, 0.9545, 0.9255, 0.9735, 0.9655, 0.9427, 0.9408, 0.929, 0.8657, 0.9709, 0.8751, 0.9932, 0.9255, 0.9735, 0.9076, 0.9545, 0.8169, 0.9769, 0.8193, 1.0, 0.8751, 0.9932, 0.8657, 0.9709, 0.1831, 0.9769, 0.1807, 1.0, 0.8193, 1.0, 0.8169, 0.9769, 0.1343, 0.9709, 0.1249, 0.9932, 0.1807, 1.0, 0.1831, 0.9769, 0.09242, 0.9545, 0.0745, 0.9735, 0.1249, 0.9932, 0.1343, 0.9709, 0.05919, 0.929, 0.03451, 0.9427, 0.0745, 0.9735, 0.09242, 0.9545, 0.03785, 0.8968, 0.008845, 0.904, 0.03451, 0.9427, 0.05919, 0.929, 0.03012, 0.8593, 0.0, 0.8611, 0.008845, 0.904, 0.03785, 0.8968, 0.03012, 0.1407, 0.03012, 0.8593, 0.0, 0.8611, 0.0, 0.1389, 0.03785, 0.1032, 0.03012, 0.1407, 0.0, 0.1389, 0.008845, 0.09597, 0.05919, 0.07103, 0.03785, 0.1032, 0.008845, 0.09597, 0.03451, 0.05725, 0.09242, 0.04549, 0.05919, 0.07103, 0.03451, 0.05725, 0.0745, 0.02653, 0.1343, 0.02909, 0.09242, 0.04549, 0.0745, 0.02653, 0.1249, 0.006798, 0.1831, 0.02315, 0.1343, 0.02909, 0.1249, 0.006798, 0.1807, 0.0, 0.8169, 0.02315, 0.1831, 0.02315, 0.1807, 0.0, 0.8193, 0.0, 0.8657, 0.02909, 0.8169, 0.02315, 0.8193, 0.0, 0.8751, 0.006798, 0.9076, 0.04549, 0.8657, 0.02909, 0.8751, 0.006798, 0.9255, 0.02653, 0.9408, 0.07103, 0.9076, 0.04549, 0.9255, 0.02653, 0.9655, 0.05725, 0.9622, 0.1032, 0.9408, 0.07103, 0.9655, 0.05725, 0.9912, 0.09597, 0.9699, 0.1407, 0.9622, 0.1032, 0.9912, 0.09597, 1.0, 0.1389, 0.9699, 0.8593, 0.9699, 0.1407, 1.0, 0.1389, 1.0, 0.8611, 0.9622, 0.8968, 0.9699, 0.8593, 1.0, 0.8611, 0.9912, 0.904, 0.9408, 0.929, 0.9622, 0.8968, 0.9912, 0.904, 0.9655, 0.9427, 0.9076, 0.9545, 0.9408, 0.929, 0.9655, 0.9427, 0.9255, 0.9735, 0.8657, 0.9709, 0.9076, 0.9545, 0.9255, 0.9735, 0.8751, 0.9932, 0.8169, 0.9769, 0.8657, 0.9709, 0.8751, 0.9932, 0.8193, 1.0, 0.1831, 0.9769, 0.8169, 0.9769, 0.8193, 1.0, 0.1807, 1.0, 0.1343, 0.9709, 0.1831, 0.9769, 0.1807, 1.0, 0.1249, 0.9932, 0.09242, 0.9545, 0.1343, 0.9709, 0.1249, 0.9932, 0.0745, 0.9735, 0.05919, 0.929, 0.09242, 0.9545, 0.0745, 0.9735, 0.03451, 0.9427, 0.03785, 0.8968, 0.05919, 0.929, 0.03451, 0.9427, 0.008845, 0.904, 0.03012, 0.8593, 0.03785, 0.8968, 0.008845, 0.904, 0.0, 0.8611, 0.03012, 0.1407, 0.03012, 0.8593, 0.03012, 0.8593, 0.03012, 0.1407, 0.03451, 0.05725, 0.0745, 0.02653, 0.0745, 0.02653, 0.03451, 0.05725, 0.9408, 0.929, 0.9622, 0.8968, 0.9622, 0.8968, 0.9408, 0.929, 0.8751, 0.9932, 0.8193, 1.0, 0.8193, 1.0, 0.8751, 0.9932, 0.03785, 0.1032, 0.03012, 0.1407, 0.03012, 0.1407, 0.03785, 0.1032, 0.0745, 0.02653, 0.1249, 0.006798, 0.1249, 0.006798, 0.0745, 0.02653, 0.9076, 0.9545, 0.9408, 0.929, 0.9408, 0.929, 0.9076, 0.9545, 0.8193, 1.0, 0.1807, 1.0, 0.1807, 1.0, 0.8193, 1.0, 0.05919, 0.07103, 0.03785, 0.1032, 0.03785, 0.1032, 0.05919, 0.07103, 0.1249, 0.006798, 0.1807, 0.0, 0.1807, 0.0, 0.1249, 0.006798, 0.8657, 0.9709, 0.9076, 0.9545, 0.9076, 0.9545, 0.8657, 0.9709, 0.1807, 1.0, 0.1249, 0.9932, 0.1249, 0.9932, 0.1807, 1.0, 0.09242, 0.04549, 0.05919, 0.07103, 0.05919, 0.07103, 0.09242, 0.04549, 0.1807, 0.0, 0.8193, 0.0, 0.8193, 0.0, 0.1807, 0.0, 0.8169, 0.9769, 0.8657, 0.9709, 0.8657, 0.9709, 0.8169, 0.9769, 0.1249, 0.9932, 0.0745, 0.9735, 0.0745, 0.9735, 0.1249, 0.9932, 0.1343, 0.02909, 0.09242, 0.04549, 0.09242, 0.04549, 0.1343, 0.02909, 0.8193, 0.0, 0.8751, 0.006798, 0.8751, 0.006798, 0.8193, 0.0, 0.1831, 0.9769, 0.8169, 0.9769, 0.8169, 0.9769, 0.1831, 0.9769, 0.0745, 0.9735, 0.03451, 0.9427, 0.03451, 0.9427, 0.0745, 0.9735, 0.1831, 0.02315, 0.1343, 0.02909, 0.1343, 0.02909, 0.1831, 0.02315, 0.8751, 0.006798, 0.9255, 0.02653, 0.9255, 0.02653, 0.8751, 0.006798, 0.1343, 0.9709, 0.1831, 0.9769, 0.1831, 0.9769, 0.1343, 0.9709, 0.03451, 0.9427, 0.008845, 0.904, 0.008845, 0.904, 0.03451, 0.9427, 0.8169, 0.02315, 0.1831, 0.02315, 0.1831, 0.02315, 0.8169, 0.02315, 0.9255, 0.02653, 0.9655, 0.05725, 0.9655, 0.05725, 0.9255, 0.02653, 0.09242, 0.9545, 0.1343, 0.9709, 0.1343, 0.9709, 0.09242, 0.9545, 0.008845, 0.904, 0.0, 0.8611, 0.0, 0.8611, 0.008845, 0.904, 0.8657, 0.02909, 0.8169, 0.02315, 0.8169, 0.02315, 0.8657, 0.02909, 0.9655, 0.05725, 0.9912, 0.09597, 0.9912, 0.09597, 0.9655, 0.05725, 0.05919, 0.929, 0.09242, 0.9545, 0.09242, 0.9545, 0.05919, 0.929, 0.9076, 0.04549, 0.8657, 0.02909, 0.8657, 0.02909, 0.9076, 0.04549, 0.9912, 0.09597, 1.0, 0.1389, 1.0, 0.1389, 0.9912, 0.09597, 0.03785, 0.8968, 0.05919, 0.929, 0.05919, 0.929, 0.03785, 0.8968, 0.9408, 0.07103, 0.9076, 0.04549, 0.9076, 0.04549, 0.9408, 0.07103, 1.0, 0.1389, 1.0, 0.8611, 1.0, 0.8611, 1.0, 0.1389, 0.03012, 0.8593, 0.03785, 0.8968, 0.03785, 0.8968, 0.03012, 0.8593, 0.9622, 0.1032, 0.9408, 0.07103, 0.9408, 0.07103, 0.9622, 0.1032, 1.0, 0.8611, 0.9912, 0.904, 0.9912, 0.904, 1.0, 0.8611, 0.0, 0.8611, 0.0, 0.1389, 0.0, 0.1389, 0.0, 0.8611, 0.9699, 0.1407, 0.9622, 0.1032, 0.9622, 0.1032, 0.9699, 0.1407, 0.9912, 0.904, 0.9655, 0.9427, 0.9655, 0.9427, 0.9912, 0.904, 0.0, 0.1389, 0.008845, 0.09597, 0.008845, 0.09597, 0.0, 0.1389, 0.9699, 0.8593, 0.9699, 0.1407, 0.9699, 0.1407, 0.9699, 0.8593, 0.9655, 0.9427, 0.9255, 0.9735, 0.9255, 0.9735, 0.9655, 0.9427, 0.008845, 0.09597, 0.03451, 0.05725, 0.03451, 0.05725, 0.008845, 0.09597, 0.9622, 0.8968, 0.9699, 0.8593, 0.9699, 0.8593, 0.9622, 0.8968, 0.9255, 0.9735, 0.8751, 0.9932, 0.8751, 0.9932, 0.9255, 0.9735])
me_plane_006.update()
me_plane = bpy.data.meshes.new('Plane')
me_plane.from_pydata([(-0.25, 0.002681, 0.2973), (-0.3, 0.002681, 0.2473), (-0.2655, 0.002681, 0.2949), (-0.2794, 0.002681, 0.2878), (-0.2905, 0.002681, 0.2767), (-0.2976, 0.002681, 0.2628), (0.3, 0.002681, 0.2473), (0.25, 0.002681, 0.2973), (0.2976, 0.002681, 0.2628), (0.2905, 0.002681, 0.2767), (0.2794, 0.002681, 0.2878), (0.2655, 0.002681, 0.2949), (-0.25, 0.002681, -0.3027), (-0.3, 0.002681, -0.2527), (-0.2655, 0.002681, -0.3002), (-0.2794, 0.002681, -0.2931), (-0.2905, 0.002681, -0.2821), (-0.2976, 0.002681, -0.2681), (0.25, 0.002681, -0.3027), (0.3, 0.002681, -0.2527), (0.2655, 0.002681, -0.3002), (0.2794, 0.002681, -0.2931), (0.2905, 0.002681, -0.2821), (0.2976, 0.002681, -0.2681), (-0.29, 0.002681, -0.2519), (-0.29, 0.002681, 0.2465), (-0.2879, 0.002681, 0.2596), (-0.2823, 0.002681, 0.2708), (-0.2734, 0.002681, 0.2796), (-0.2623, 0.002681, 0.2852), (-0.2492, 0.002681, 0.2873), (0.2492, 0.002681, 0.2873), (0.2623, 0.002681, 0.2852), (0.2734, 0.002681, 0.2796), (0.2823, 0.002681, 0.2708), (0.2879, 0.002681, 0.2596), (0.29, 0.002681, 0.2465), (0.29, 0.002681, -0.2519), (0.2879, 0.002681, -0.265), (0.2823, 0.002681, -0.2761), (0.2734, 0.002681, -0.2849), (0.2623, 0.002681, -0.2906), (0.2492, 0.002681, -0.2927), (-0.2492, 0.002681, -0.2927), (-0.2623, 0.002681, -0.2906), (-0.2734, 0.002681, -0.2849), (-0.2823, 0.002681, -0.2761), (-0.2879, 0.002681, -0.265), (-0.25, -0.002681, 0.2973), (-0.3, -0.002681, 0.2473), (-0.2655, -0.002681, 0.2949), (-0.2794, -0.002681, 0.2878), (-0.2905, -0.002681, 0.2767), (-0.2976, -0.002681, 0.2628), (0.3, -0.002681, 0.2473), (0.25, -0.002681, 0.2973), (0.2976, -0.002681, 0.2628), (0.2905, -0.002681, 0.2767), (0.2794, -0.002681, 0.2878), (0.2655, -0.002681, 0.2949), (-0.25, -0.002681, -0.3027), (-0.3, -0.002681, -0.2527), (-0.2655, -0.002681, -0.3002), (-0.2794, -0.002681, -0.2931), (-0.2905, -0.002681, -0.2821), (-0.2976, -0.002681, -0.2681), (0.25, -0.002681, -0.3027), (0.3, -0.002681, -0.2527), (0.2655, -0.002681, -0.3002), (0.2794, -0.002681, -0.2931), (0.2905, -0.002681, -0.2821), (0.2976, -0.002681, -0.2681), (-0.29, -0.002681, -0.2519), (-0.29, -0.002681, 0.2465), (-0.2879, -0.002681, 0.2596), (-0.2823, -0.002681, 0.2708), (-0.2734, -0.002681, 0.2796), (-0.2623, -0.002681, 0.2852), (-0.2492, -0.002681, 0.2873), (0.2492, -0.002681, 0.2873), (0.2623, -0.002681, 0.2852), (0.2734, -0.002681, 0.2796), (0.2823, -0.002681, 0.2708), (0.2879, -0.002681, 0.2596), (0.29, -0.002681, 0.2465), (0.29, -0.002681, -0.2519), (0.2879, -0.002681, -0.265), (0.2823, -0.002681, -0.2761), (0.2734, -0.002681, -0.2849), (0.2623, -0.002681, -0.2906), (0.2492, -0.002681, -0.2927), (-0.2492, -0.002681, -0.2927), (-0.2623, -0.002681, -0.2906), (-0.2734, -0.002681, -0.2849), (-0.2823, -0.002681, -0.2761), (-0.2879, -0.002681, -0.265)], [], [(73, 72, 61, 49), (25, 1, 13, 24), (26, 5, 1, 25), (27, 4, 5, 26), (28, 3, 4, 27), (29, 2, 3, 28), (30, 0, 2, 29), (31, 7, 0, 30), (32, 11, 7, 31), (33, 10, 11, 32), (34, 9, 10, 33), (35, 8, 9, 34), (36, 6, 8, 35), (37, 19, 6, 36), (38, 23, 19, 37), (39, 22, 23, 38), (40, 21, 22, 39), (41, 20, 21, 40), (42, 18, 20, 41), (43, 12, 18, 42), (44, 14, 12, 43), (45, 15, 14, 44), (46, 16, 15, 45), (47, 17, 16, 46), (24, 13, 17, 47), (74, 73, 49, 53), (75, 74, 53, 52), (76, 75, 52, 51), (77, 76, 51, 50), (78, 77, 50, 48), (79, 78, 48, 55), (80, 79, 55, 59), (81, 80, 59, 58), (82, 81, 58, 57), (83, 82, 57, 56), (84, 83, 56, 54), (85, 84, 54, 67), (86, 85, 67, 71), (87, 86, 71, 70), (88, 87, 70, 69), (89, 88, 69, 68), (90, 89, 68, 66), (91, 90, 66, 60), (92, 91, 60, 62), (93, 92, 62, 63), (94, 93, 63, 64), (95, 94, 64, 65), (72, 95, 65, 61), (44, 43, 91, 92), (16, 17, 65, 64), (31, 30, 78, 79), (10, 9, 57, 58), (45, 44, 92, 93), (17, 13, 61, 65), (32, 31, 79, 80), (9, 8, 56, 57), (46, 45, 93, 94), (33, 32, 80, 81), (8, 6, 54, 56), (47, 46, 94, 95), (34, 33, 81, 82), (6, 19, 67, 54), (24, 47, 95, 72), (35, 34, 82, 83), (19, 23, 71, 67), (13, 1, 49, 61), (36, 35, 83, 84), (23, 22, 70, 71), (1, 5, 53, 49), (37, 36, 84, 85), (22, 21, 69, 70), (5, 4, 52, 53), (38, 37, 85, 86), (21, 20, 68, 69), (25, 24, 72, 73), (4, 3, 51, 52), (39, 38, 86, 87), (20, 18, 66, 68), (26, 25, 73, 74), (3, 2, 50, 51), (40, 39, 87, 88), (18, 12, 60, 66), (27, 26, 74, 75), (2, 0, 48, 50), (41, 40, 88, 89), (12, 14, 62, 60), (28, 27, 75, 76), (0, 7, 55, 48), (42, 41, 89, 90), (14, 15, 63, 62), (29, 28, 76, 77), (7, 11, 59, 55), (43, 42, 90, 91), (15, 16, 64, 63), (30, 29, 77, 78), (11, 10, 58, 59)])
_uv = me_plane.uv_layers.new(name='UVMap')
_uv.uv.foreach_set('vector', [0.01667, 0.08465, 0.01667, 0.9154, 0.0, 0.9167, 0.0, 0.08333, 0.01667, 0.08465, 0.0, 0.08333, 0.0, 0.9167, 0.01667, 0.9154, 0.02013, 0.0628, 0.004079, 0.05758, 0.0, 0.08333, 0.01667, 0.08465, 0.02957, 0.04427, 0.01592, 0.03435, 0.004079, 0.05758, 0.02013, 0.0628, 0.04427, 0.02957, 0.03435, 0.01592, 0.01592, 0.03435, 0.02957, 0.04427, 0.0628, 0.02013, 0.05758, 0.004079, 0.03435, 0.01592, 0.04427, 0.02957, 0.08465, 0.01667, 0.08333, 0.0, 0.05758, 0.004079, 0.0628, 0.02013, 0.9154, 0.01667, 0.9167, 0.0, 0.08333, 0.0, 0.08465, 0.01667, 0.9372, 0.02013, 0.9424, 0.004079, 0.9167, 0.0, 0.9154, 0.01667, 0.9557, 0.02957, 0.9656, 0.01592, 0.9424, 0.004079, 0.9372, 0.02013, 0.9704, 0.04427, 0.9841, 0.03435, 0.9656, 0.01592, 0.9557, 0.02957, 0.9799, 0.0628, 0.9959, 0.05758, 0.9841, 0.03435, 0.9704, 0.04427, 0.9833, 0.08465, 1.0, 0.08333, 0.9959, 0.05758, 0.9799, 0.0628, 0.9833, 0.9154, 1.0, 0.9167, 1.0, 0.08333, 0.9833, 0.08465, 0.9799, 0.9372, 0.9959, 0.9424, 1.0, 0.9167, 0.9833, 0.9154, 0.9704, 0.9557, 0.9841, 0.9656, 0.9959, 0.9424, 0.9799, 0.9372, 0.9557, 0.9704, 0.9656, 0.9841, 0.9841, 0.9656, 0.9704, 0.9557, 0.9372, 0.9799, 0.9424, 0.9959, 0.9656, 0.9841, 0.9557, 0.9704, 0.9154, 0.9833, 0.9167, 1.0, 0.9424, 0.9959, 0.9372, 0.9799, 0.08465, 0.9833, 0.08333, 1.0, 0.9167, 1.0, 0.9154, 0.9833, 0.0628, 0.9799, 0.05758, 0.9959, 0.08333, 1.0, 0.08465, 0.9833, 0.04427, 0.9704, 0.03435, 0.9841, 0.05758, 0.9959, 0.0628, 0.9799, 0.02957, 0.9557, 0.01592, 0.9656, 0.03435, 0.9841, 0.04427, 0.9704, 0.02013, 0.9372, 0.004079, 0.9424, 0.01592, 0.9656, 0.02957, 0.9557, 0.01667, 0.9154, 0.0, 0.9167, 0.004079, 0.9424, 0.02013, 0.9372, 0.02013, 0.0628, 0.01667, 0.08465, 0.0, 0.08333, 0.004079, 0.05758, 0.02957, 0.04427, 0.02013, 0.0628, 0.004079, 0.05758, 0.01592, 0.03435, 0.04427, 0.02957, 0.02957, 0.04427, 0.01592, 0.03435, 0.03435, 0.01592, 0.0628, 0.02013, 0.04427, 0.02957, 0.03435, 0.01592, 0.05758, 0.004079, 0.08465, 0.01667, 0.0628, 0.02013, 0.05758, 0.004079, 0.08333, 0.0, 0.9154, 0.01667, 0.08465, 0.01667, 0.08333, 0.0, 0.9167, 0.0, 0.9372, 0.02013, 0.9154, 0.01667, 0.9167, 0.0, 0.9424, 0.004079, 0.9557, 0.02957, 0.9372, 0.02013, 0.9424, 0.004079, 0.9656, 0.01592, 0.9704, 0.04427, 0.9557, 0.02957, 0.9656, 0.01592, 0.9841, 0.03435, 0.9799, 0.0628, 0.9704, 0.04427, 0.9841, 0.03435, 0.9959, 0.05758, 0.9833, 0.08465, 0.9799, 0.0628, 0.9959, 0.05758, 1.0, 0.08333, 0.9833, 0.9154, 0.9833, 0.08465, 1.0, 0.08333, 1.0, 0.9167, 0.9799, 0.9372, 0.9833, 0.9154, 1.0, 0.9167, 0.9959, 0.9424, 0.9704, 0.9557, 0.9799, 0.9372, 0.9959, 0.9424, 0.9841, 0.9656, 0.9557, 0.9704, 0.9704, 0.9557, 0.9841, 0.9656, 0.9656, 0.9841, 0.9372, 0.9799, 0.9557, 0.9704, 0.9656, 0.9841, 0.9424, 0.9959, 0.9154, 0.9833, 0.9372, 0.9799, 0.9424, 0.9959, 0.9167, 1.0, 0.08465, 0.9833, 0.9154, 0.9833, 0.9167, 1.0, 0.08333, 1.0, 0.0628, 0.9799, 0.08465, 0.9833, 0.08333, 1.0, 0.05758, 0.9959, 0.04427, 0.9704, 0.0628, 0.9799, 0.05758, 0.9959, 0.03435, 0.9841, 0.02957, 0.9557, 0.04427, 0.9704, 0.03435, 0.9841, 0.01592, 0.9656, 0.02013, 0.9372, 0.02957, 0.9557, 0.01592, 0.9656, 0.004079, 0.9424, 0.01667, 0.9154, 0.02013, 0.9372, 0.004079, 0.9424, 0.0, 0.9167, 0.0628, 0.9799, 0.08465, 0.9833, 0.08465, 0.9833, 0.0628, 0.9799, 0.01592, 0.9656, 0.004079, 0.9424, 0.004079, 0.9424, 0.01592, 0.9656, 0.9154, 0.01667, 0.08465, 0.01667, 0.08465, 0.01667, 0.9154, 0.01667, 0.9656, 0.01592, 0.9841, 0.03435, 0.9841, 0.03435, 0.9656, 0.01592, 0.04427, 0.9704, 0.0628, 0.9799, 0.0628, 0.9799, 0.04427, 0.9704, 0.004079, 0.9424, 0.0, 0.9167, 0.0, 0.9167, 0.004079, 0.9424, 0.9372, 0.02013, 0.9154, 0.01667, 0.9154, 0.01667, 0.9372, 0.02013, 0.9841, 0.03435, 0.9959, 0.05758, 0.9959, 0.05758, 0.9841, 0.03435, 0.02957, 0.9557, 0.04427, 0.9704, 0.04427, 0.9704, 0.02957, 0.9557, 0.9557, 0.02957, 0.9372, 0.02013, 0.9372, 0.02013, 0.9557, 0.02957, 0.9959, 0.05758, 1.0, 0.08333, 1.0, 0.08333, 0.9959, 0.05758, 0.02013, 0.9372, 0.02957, 0.9557, 0.02957, 0.9557, 0.02013, 0.9372, 0.9704, 0.04427, 0.9557, 0.02957, 0.9557, 0.02957, 0.9704, 0.04427, 1.0, 0.08333, 1.0, 0.9167, 1.0, 0.9167, 1.0, 0.08333, 0.01667, 0.9154, 0.02013, 0.9372, 0.02013, 0.9372, 0.01667, 0.9154, 0.9799, 0.0628, 0.9704, 0.04427, 0.9704, 0.04427, 0.9799, 0.0628, 1.0, 0.9167, 0.9959, 0.9424, 0.9959, 0.9424, 1.0, 0.9167, 0.0, 0.9167, 0.0, 0.08333, 0.0, 0.08333, 0.0, 0.9167, 0.9833, 0.08465, 0.9799, 0.0628, 0.9799, 0.0628, 0.9833, 0.08465, 0.9959, 0.9424, 0.9841, 0.9656, 0.9841, 0.9656, 0.9959, 0.9424, 0.0, 0.08333, 0.004079, 0.05758, 0.004079, 0.05758, 0.0, 0.08333, 0.9833, 0.9154, 0.9833, 0.08465, 0.9833, 0.08465, 0.9833, 0.9154, 0.9841, 0.9656, 0.9656, 0.9841, 0.9656, 0.9841, 0.9841, 0.9656, 0.004079, 0.05758, 0.01592, 0.03435, 0.01592, 0.03435, 0.004079, 0.05758, 0.9799, 0.9372, 0.9833, 0.9154, 0.9833, 0.9154, 0.9799, 0.9372, 0.9656, 0.9841, 0.9424, 0.9959, 0.9424, 0.9959, 0.9656, 0.9841, 0.01667, 0.08465, 0.01667, 0.9154, 0.01667, 0.9154, 0.01667, 0.08465, 0.01592, 0.03435, 0.03435, 0.01592, 0.03435, 0.01592, 0.01592, 0.03435, 0.9704, 0.9557, 0.9799, 0.9372, 0.9799, 0.9372, 0.9704, 0.9557, 0.9424, 0.9959, 0.9167, 1.0, 0.9167, 1.0, 0.9424, 0.9959, 0.02013, 0.0628, 0.01667, 0.08465, 0.01667, 0.08465, 0.02013, 0.0628, 0.03435, 0.01592, 0.05758, 0.004079, 0.05758, 0.004079, 0.03435, 0.01592, 0.9557, 0.9704, 0.9704, 0.9557, 0.9704, 0.9557, 0.9557, 0.9704, 0.9167, 1.0, 0.08333, 1.0, 0.08333, 1.0, 0.9167, 1.0, 0.02957, 0.04427, 0.02013, 0.0628, 0.02013, 0.0628, 0.02957, 0.04427, 0.05758, 0.004079, 0.08333, 0.0, 0.08333, 0.0, 0.05758, 0.004079, 0.9372, 0.9799, 0.9557, 0.9704, 0.9557, 0.9704, 0.9372, 0.9799, 0.08333, 1.0, 0.05758, 0.9959, 0.05758, 0.9959, 0.08333, 1.0, 0.04427, 0.02957, 0.02957, 0.04427, 0.02957, 0.04427, 0.04427, 0.02957, 0.08333, 0.0, 0.9167, 0.0, 0.9167, 0.0, 0.08333, 0.0, 0.9154, 0.9833, 0.9372, 0.9799, 0.9372, 0.9799, 0.9154, 0.9833, 0.05758, 0.9959, 0.03435, 0.9841, 0.03435, 0.9841, 0.05758, 0.9959, 0.0628, 0.02013, 0.04427, 0.02957, 0.04427, 0.02957, 0.0628, 0.02013, 0.9167, 0.0, 0.9424, 0.004079, 0.9424, 0.004079, 0.9167, 0.0, 0.08465, 0.9833, 0.9154, 0.9833, 0.9154, 0.9833, 0.08465, 0.9833, 0.03435, 0.9841, 0.01592, 0.9656, 0.01592, 0.9656, 0.03435, 0.9841, 0.08465, 0.01667, 0.0628, 0.02013, 0.0628, 0.02013, 0.08465, 0.01667, 0.9424, 0.004079, 0.9656, 0.01592, 0.9656, 0.01592, 0.9424, 0.004079])
me_plane.update()
me_cylinder = bpy.data.meshes.new('Cylinder')
me_cylinder.from_pydata([(-2.716e-11, 0.008, 0.08), (-2.716e-11, -0.008, 0.08), (0.01561, 0.008, 0.07846), (0.01561, -0.008, 0.07846), (0.03061, 0.008, 0.07391), (0.03061, -0.008, 0.07391), (0.04445, 0.008, 0.06652), (0.04445, -0.008, 0.06652), (0.05657, 0.008, 0.05657), (0.05657, -0.008, 0.05657), (0.06652, 0.008, 0.04445), (0.06652, -0.008, 0.04445), (0.07391, 0.008, 0.03061), (0.07391, -0.008, 0.03061), (0.07846, 0.008, 0.01561), (0.07846, -0.008, 0.01561), (0.08, 0.008, -4.532e-09), (0.08, -0.008, 5.004e-09), (0.07846, 0.008, -0.01561), (0.07846, -0.008, -0.01561), (0.07391, 0.008, -0.03061), (0.07391, -0.008, -0.03061), (0.06652, 0.008, -0.04445), (0.06652, -0.008, -0.04445), (0.05657, 0.008, -0.05657), (0.05657, -0.008, -0.05657), (0.04445, 0.008, -0.06652), (0.04445, -0.008, -0.06652), (0.03061, 0.008, -0.07391), (0.03061, -0.008, -0.07391), (0.01561, 0.008, -0.07846), (0.01561, -0.008, -0.07846), (-2.716e-11, 0.008, -0.08), (-2.716e-11, -0.008, -0.08), (-0.01561, 0.008, -0.07846), (-0.01561, -0.008, -0.07846), (-0.03061, 0.008, -0.07391), (-0.03061, -0.008, -0.07391), (-0.04445, 0.008, -0.06652), (-0.04445, -0.008, -0.06652), (-0.05657, 0.008, -0.05657), (-0.05657, -0.008, -0.05657), (-0.06652, 0.008, -0.04445), (-0.06652, -0.008, -0.04445), (-0.07391, 0.008, -0.03061), (-0.07391, -0.008, -0.03061), (-0.07846, 0.008, -0.01561), (-0.07846, -0.008, -0.01561), (-0.08, 0.008, -4.532e-09), (-0.08, -0.008, 5.004e-09), (-0.07846, 0.008, 0.01561), (-0.07846, -0.008, 0.01561), (-0.07391, 0.008, 0.03061), (-0.07391, -0.008, 0.03061), (-0.06652, 0.008, 0.04445), (-0.06652, -0.008, 0.04445), (-0.05657, 0.008, 0.05657), (-0.05657, -0.008, 0.05657), (-0.04445, 0.008, 0.06652), (-0.04445, -0.008, 0.06652), (-0.03061, 0.008, 0.07391), (-0.03061, -0.008, 0.07391), (-0.01561, 0.008, 0.07846), (-0.01561, -0.008, 0.07846)], [], [(0, 1, 3, 2), (2, 3, 5, 4), (4, 5, 7, 6), (6, 7, 9, 8), (8, 9, 11, 10), (10, 11, 13, 12), (12, 13, 15, 14), (14, 15, 17, 16), (16, 17, 19, 18), (18, 19, 21, 20), (20, 21, 23, 22), (22, 23, 25, 24), (24, 25, 27, 26), (26, 27, 29, 28), (28, 29, 31, 30), (30, 31, 33, 32), (32, 33, 35, 34), (34, 35, 37, 36), (36, 37, 39, 38), (38, 39, 41, 40), (40, 41, 43, 42), (42, 43, 45, 44), (44, 45, 47, 46), (46, 47, 49, 48), (48, 49, 51, 50), (50, 51, 53, 52), (52, 53, 55, 54), (54, 55, 57, 56), (56, 57, 59, 58), (58, 59, 61, 60), (3, 1, 63, 61, 59, 57, 55, 53, 51, 49, 47, 45, 43, 41, 39, 37, 35, 33, 31, 29, 27, 25, 23, 21, 19, 17, 15, 13, 11, 9, 7, 5), (60, 61, 63, 62), (62, 63, 1, 0), (0, 2, 4, 6, 8, 10, 12, 14, 16, 18, 20, 22, 24, 26, 28, 30, 32, 34, 36, 38, 40, 42, 44, 46, 48, 50, 52, 54, 56, 58, 60, 62)])
_uv = me_cylinder.uv_layers.new(name='UVMap')
_uv.uv.foreach_set('vector', [1.0, 0.5, 1.0, 1.0, 0.9688, 1.0, 0.9688, 0.5, 0.9688, 0.5, 0.9688, 1.0, 0.9375, 1.0, 0.9375, 0.5, 0.9375, 0.5, 0.9375, 1.0, 0.9062, 1.0, 0.9062, 0.5, 0.9062, 0.5, 0.9062, 1.0, 0.875, 1.0, 0.875, 0.5, 0.875, 0.5, 0.875, 1.0, 0.8438, 1.0, 0.8438, 0.5, 0.8438, 0.5, 0.8438, 1.0, 0.8125, 1.0, 0.8125, 0.5, 0.8125, 0.5, 0.8125, 1.0, 0.7812, 1.0, 0.7812, 0.5, 0.7812, 0.5, 0.7812, 1.0, 0.75, 1.0, 0.75, 0.5, 0.75, 0.5, 0.75, 1.0, 0.7188, 1.0, 0.7188, 0.5, 0.7188, 0.5, 0.7188, 1.0, 0.6875, 1.0, 0.6875, 0.5, 0.6875, 0.5, 0.6875, 1.0, 0.6562, 1.0, 0.6562, 0.5, 0.6562, 0.5, 0.6562, 1.0, 0.625, 1.0, 0.625, 0.5, 0.625, 0.5, 0.625, 1.0, 0.5938, 1.0, 0.5938, 0.5, 0.5938, 0.5, 0.5938, 1.0, 0.5625, 1.0, 0.5625, 0.5, 0.5625, 0.5, 0.5625, 1.0, 0.5312, 1.0, 0.5312, 0.5, 0.5312, 0.5, 0.5312, 1.0, 0.5, 1.0, 0.5, 0.5, 0.5, 0.5, 0.5, 1.0, 0.4688, 1.0, 0.4688, 0.5, 0.4688, 0.5, 0.4688, 1.0, 0.4375, 1.0, 0.4375, 0.5, 0.4375, 0.5, 0.4375, 1.0, 0.4062, 1.0, 0.4062, 0.5, 0.4062, 0.5, 0.4062, 1.0, 0.375, 1.0, 0.375, 0.5, 0.375, 0.5, 0.375, 1.0, 0.3438, 1.0, 0.3438, 0.5, 0.3438, 0.5, 0.3438, 1.0, 0.3125, 1.0, 0.3125, 0.5, 0.3125, 0.5, 0.3125, 1.0, 0.2812, 1.0, 0.2812, 0.5, 0.2812, 0.5, 0.2812, 1.0, 0.25, 1.0, 0.25, 0.5, 0.25, 0.5, 0.25, 1.0, 0.2188, 1.0, 0.2188, 0.5, 0.2188, 0.5, 0.2188, 1.0, 0.1875, 1.0, 0.1875, 0.5, 0.1875, 0.5, 0.1875, 1.0, 0.1562, 1.0, 0.1562, 0.5, 0.1562, 0.5, 0.1562, 1.0, 0.125, 1.0, 0.125, 0.5, 0.125, 0.5, 0.125, 1.0, 0.09375, 1.0, 0.09375, 0.5, 0.09375, 0.5, 0.09375, 1.0, 0.0625, 1.0, 0.0625, 0.5, 0.2968, 0.4854, 0.25, 0.49, 0.2032, 0.4854, 0.1582, 0.4717, 0.1167, 0.4496, 0.08029, 0.4197, 0.05045, 0.3833, 0.02827, 0.3418, 0.01461, 0.2968, 0.01, 0.25, 0.01461, 0.2032, 0.02827, 0.1582, 0.05045, 0.1167, 0.08029, 0.08029, 0.1167, 0.05045, 0.1582, 0.02827, 0.2032, 0.01461, 0.25, 0.01, 0.2968, 0.01461, 0.3418, 0.02827, 0.3833, 0.05045, 0.4197, 0.08029, 0.4496, 0.1167, 0.4717, 0.1582, 0.4854, 0.2032, 0.49, 0.25, 0.4854, 0.2968, 0.4717, 0.3418, 0.4496, 0.3833, 0.4197, 0.4197, 0.3833, 0.4496, 0.3418, 0.4717, 0.0625, 0.5, 0.0625, 1.0, 0.03125, 1.0, 0.03125, 0.5, 0.03125, 0.5, 0.03125, 1.0, 0.0, 1.0, 0.0, 0.5, 0.75, 0.49, 0.7968, 0.4854, 0.8418, 0.4717, 0.8833, 0.4496, 0.9197, 0.4197, 0.9496, 0.3833, 0.9717, 0.3418, 0.9854, 0.2968, 0.99, 0.25, 0.9854, 0.2032, 0.9717, 0.1582, 0.9496, 0.1167, 0.9197, 0.08029, 0.8833, 0.05045, 0.8418, 0.02827, 0.7968, 0.01461, 0.75, 0.01, 0.7032, 0.01461, 0.6582, 0.02827, 0.6167, 0.05045, 0.5803, 0.08029, 0.5504, 0.1167, 0.5283, 0.1582, 0.5146, 0.2032, 0.51, 0.25, 0.5146, 0.2968, 0.5283, 0.3418, 0.5504, 0.3833, 0.5803, 0.4197, 0.6167, 0.4496, 0.6582, 0.4717, 0.7032, 0.4854])
me_cylinder.update()
me_plane_002 = bpy.data.meshes.new('Plane.002')
me_plane_002.from_pydata([(-0.211, 0.002681, 0.2973), (-0.261, 0.002681, 0.2473), (-0.2265, 0.002681, 0.2949), (-0.2404, 0.002681, 0.2878), (-0.2515, 0.002681, 0.2767), (-0.2586, 0.002681, 0.2628), (0.08, 0.002681, 0.2473), (0.03, 0.002681, 0.2973), (0.07755, 0.002681, 0.2628), (0.07045, 0.002681, 0.2767), (0.05939, 0.002681, 0.2878), (0.04545, 0.002681, 0.2949), (-0.211, 0.002681, -0.3027), (-0.261, 0.002681, -0.2527), (-0.2265, 0.002681, -0.3002), (-0.2404, 0.002681, -0.2931), (-0.2515, 0.002681, -0.2821), (-0.2586, 0.002681, -0.2681), (0.03, 0.002681, -0.3027), (0.08, 0.002681, -0.2527), (0.04545, 0.002681, -0.3002), (0.05939, 0.002681, -0.2931), (0.07045, 0.002681, -0.2821), (0.07755, 0.002681, -0.2681), (-0.251, 0.002681, -0.2519), (-0.251, 0.002681, 0.2465), (-0.2489, 0.002681, 0.2596), (-0.2433, 0.002681, 0.2708), (-0.2344, 0.002681, 0.2796), (-0.2233, 0.002681, 0.2852), (-0.2102, 0.002681, 0.2873), (0.02921, 0.002681, 0.2873), (0.04232, 0.002681, 0.2852), (0.05344, 0.002681, 0.2796), (0.06226, 0.002681, 0.2708), (0.06792, 0.002681, 0.2596), (0.07, 0.002681, 0.2465), (0.07, 0.002681, -0.2519), (0.06792, 0.002681, -0.265), (0.06226, 0.002681, -0.2761), (0.05344, 0.002681, -0.2849), (0.04232, 0.002681, -0.2906), (0.02921, 0.002681, -0.2927), (-0.2102, 0.002681, -0.2927), (-0.2233, 0.002681, -0.2906), (-0.2344, 0.002681, -0.2849), (-0.2433, 0.002681, -0.2761), (-0.2489, 0.002681, -0.265), (-0.211, -0.002681, 0.2973), (-0.261, -0.002681, 0.2473), (-0.2265, -0.002681, 0.2949), (-0.2404, -0.002681, 0.2878), (-0.2515, -0.002681, 0.2767), (-0.2586, -0.002681, 0.2628), (0.08, -0.002681, 0.2473), (0.03, -0.002681, 0.2973), (0.07755, -0.002681, 0.2628), (0.07045, -0.002681, 0.2767), (0.05939, -0.002681, 0.2878), (0.04545, -0.002681, 0.2949), (-0.211, -0.002681, -0.3027), (-0.261, -0.002681, -0.2527), (-0.2265, -0.002681, -0.3002), (-0.2404, -0.002681, -0.2931), (-0.2515, -0.002681, -0.2821), (-0.2586, -0.002681, -0.2681), (0.03, -0.002681, -0.3027), (0.08, -0.002681, -0.2527), (0.04545, -0.002681, -0.3002), (0.05939, -0.002681, -0.2931), (0.07045, -0.002681, -0.2821), (0.07755, -0.002681, -0.2681), (-0.251, -0.002681, -0.2519), (-0.251, -0.002681, 0.2465), (-0.2489, -0.002681, 0.2596), (-0.2433, -0.002681, 0.2708), (-0.2344, -0.002681, 0.2796), (-0.2233, -0.002681, 0.2852), (-0.2102, -0.002681, 0.2873), (0.02921, -0.002681, 0.2873), (0.04232, -0.002681, 0.2852), (0.05344, -0.002681, 0.2796), (0.06226, -0.002681, 0.2708), (0.06792, -0.002681, 0.2596), (0.07, -0.002681, 0.2465), (0.07, -0.002681, -0.2519), (0.06792, -0.002681, -0.265), (0.06226, -0.002681, -0.2761), (0.05344, -0.002681, -0.2849), (0.04232, -0.002681, -0.2906), (0.02921, -0.002681, -0.2927), (-0.2102, -0.002681, -0.2927), (-0.2233, -0.002681, -0.2906), (-0.2344, -0.002681, -0.2849), (-0.2433, -0.002681, -0.2761), (-0.2489, -0.002681, -0.265)], [], [(73, 72, 61, 49), (25, 1, 13, 24), (26, 5, 1, 25), (27, 4, 5, 26), (28, 3, 4, 27), (29, 2, 3, 28), (30, 0, 2, 29), (31, 7, 0, 30), (32, 11, 7, 31), (33, 10, 11, 32), (34, 9, 10, 33), (35, 8, 9, 34), (36, 6, 8, 35), (37, 19, 6, 36), (38, 23, 19, 37), (39, 22, 23, 38), (40, 21, 22, 39), (41, 20, 21, 40), (42, 18, 20, 41), (43, 12, 18, 42), (44, 14, 12, 43), (45, 15, 14, 44), (46, 16, 15, 45), (47, 17, 16, 46), (24, 13, 17, 47), (74, 73, 49, 53), (75, 74, 53, 52), (76, 75, 52, 51), (77, 76, 51, 50), (78, 77, 50, 48), (79, 78, 48, 55), (80, 79, 55, 59), (81, 80, 59, 58), (82, 81, 58, 57), (83, 82, 57, 56), (84, 83, 56, 54), (85, 84, 54, 67), (86, 85, 67, 71), (87, 86, 71, 70), (88, 87, 70, 69), (89, 88, 69, 68), (90, 89, 68, 66), (91, 90, 66, 60), (92, 91, 60, 62), (93, 92, 62, 63), (94, 93, 63, 64), (95, 94, 64, 65), (72, 95, 65, 61), (44, 43, 91, 92), (16, 17, 65, 64), (31, 30, 78, 79), (10, 9, 57, 58), (45, 44, 92, 93), (17, 13, 61, 65), (32, 31, 79, 80), (9, 8, 56, 57), (46, 45, 93, 94), (33, 32, 80, 81), (8, 6, 54, 56), (47, 46, 94, 95), (34, 33, 81, 82), (6, 19, 67, 54), (24, 47, 95, 72), (35, 34, 82, 83), (19, 23, 71, 67), (13, 1, 49, 61), (36, 35, 83, 84), (23, 22, 70, 71), (1, 5, 53, 49), (37, 36, 84, 85), (22, 21, 69, 70), (5, 4, 52, 53), (38, 37, 85, 86), (21, 20, 68, 69), (25, 24, 72, 73), (4, 3, 51, 52), (39, 38, 86, 87), (20, 18, 66, 68), (26, 25, 73, 74), (3, 2, 50, 51), (40, 39, 87, 88), (18, 12, 60, 66), (27, 26, 74, 75), (2, 0, 48, 50), (41, 40, 88, 89), (12, 14, 62, 60), (28, 27, 75, 76), (0, 7, 55, 48), (42, 41, 89, 90), (14, 15, 63, 62), (29, 28, 76, 77), (7, 11, 59, 55), (43, 42, 90, 91), (15, 16, 64, 63), (30, 29, 77, 78), (11, 10, 58, 59)])
_uv = me_plane_002.uv_layers.new(name='UVMap')
_uv.uv.foreach_set('vector', [0.01667, 0.08465, 0.01667, 0.9154, 0.0, 0.9167, 0.0, 0.08333, 0.01667, 0.08465, 0.0, 0.08333, 0.0, 0.9167, 0.01667, 0.9154, 0.02013, 0.0628, 0.004079, 0.05758, 0.0, 0.08333, 0.01667, 0.08465, 0.02957, 0.04427, 0.01592, 0.03435, 0.004079, 0.05758, 0.02013, 0.0628, 0.04427, 0.02957, 0.03435, 0.01592, 0.01592, 0.03435, 0.02957, 0.04427, 0.0628, 0.02013, 0.05758, 0.004079, 0.03435, 0.01592, 0.04427, 0.02957, 0.08465, 0.01667, 0.08333, 0.0, 0.05758, 0.004079, 0.0628, 0.02013, 0.9154, 0.01667, 0.9167, 0.0, 0.08333, 0.0, 0.08465, 0.01667, 0.9372, 0.02013, 0.9424, 0.004079, 0.9167, 0.0, 0.9154, 0.01667, 0.9557, 0.02957, 0.9656, 0.01592, 0.9424, 0.004079, 0.9372, 0.02013, 0.9704, 0.04427, 0.9841, 0.03435, 0.9656, 0.01592, 0.9557, 0.02957, 0.9799, 0.0628, 0.9959, 0.05758, 0.9841, 0.03435, 0.9704, 0.04427, 0.9833, 0.08465, 1.0, 0.08333, 0.9959, 0.05758, 0.9799, 0.0628, 0.9833, 0.9154, 1.0, 0.9167, 1.0, 0.08333, 0.9833, 0.08465, 0.9799, 0.9372, 0.9959, 0.9424, 1.0, 0.9167, 0.9833, 0.9154, 0.9704, 0.9557, 0.9841, 0.9656, 0.9959, 0.9424, 0.9799, 0.9372, 0.9557, 0.9704, 0.9656, 0.9841, 0.9841, 0.9656, 0.9704, 0.9557, 0.9372, 0.9799, 0.9424, 0.9959, 0.9656, 0.9841, 0.9557, 0.9704, 0.9154, 0.9833, 0.9167, 1.0, 0.9424, 0.9959, 0.9372, 0.9799, 0.08465, 0.9833, 0.08333, 1.0, 0.9167, 1.0, 0.9154, 0.9833, 0.0628, 0.9799, 0.05758, 0.9959, 0.08333, 1.0, 0.08465, 0.9833, 0.04427, 0.9704, 0.03435, 0.9841, 0.05758, 0.9959, 0.0628, 0.9799, 0.02957, 0.9557, 0.01592, 0.9656, 0.03435, 0.9841, 0.04427, 0.9704, 0.02013, 0.9372, 0.004079, 0.9424, 0.01592, 0.9656, 0.02957, 0.9557, 0.01667, 0.9154, 0.0, 0.9167, 0.004079, 0.9424, 0.02013, 0.9372, 0.02013, 0.0628, 0.01667, 0.08465, 0.0, 0.08333, 0.004079, 0.05758, 0.02957, 0.04427, 0.02013, 0.0628, 0.004079, 0.05758, 0.01592, 0.03435, 0.04427, 0.02957, 0.02957, 0.04427, 0.01592, 0.03435, 0.03435, 0.01592, 0.0628, 0.02013, 0.04427, 0.02957, 0.03435, 0.01592, 0.05758, 0.004079, 0.08465, 0.01667, 0.0628, 0.02013, 0.05758, 0.004079, 0.08333, 0.0, 0.9154, 0.01667, 0.08465, 0.01667, 0.08333, 0.0, 0.9167, 0.0, 0.9372, 0.02013, 0.9154, 0.01667, 0.9167, 0.0, 0.9424, 0.004079, 0.9557, 0.02957, 0.9372, 0.02013, 0.9424, 0.004079, 0.9656, 0.01592, 0.9704, 0.04427, 0.9557, 0.02957, 0.9656, 0.01592, 0.9841, 0.03435, 0.9799, 0.0628, 0.9704, 0.04427, 0.9841, 0.03435, 0.9959, 0.05758, 0.9833, 0.08465, 0.9799, 0.0628, 0.9959, 0.05758, 1.0, 0.08333, 0.9833, 0.9154, 0.9833, 0.08465, 1.0, 0.08333, 1.0, 0.9167, 0.9799, 0.9372, 0.9833, 0.9154, 1.0, 0.9167, 0.9959, 0.9424, 0.9704, 0.9557, 0.9799, 0.9372, 0.9959, 0.9424, 0.9841, 0.9656, 0.9557, 0.9704, 0.9704, 0.9557, 0.9841, 0.9656, 0.9656, 0.9841, 0.9372, 0.9799, 0.9557, 0.9704, 0.9656, 0.9841, 0.9424, 0.9959, 0.9154, 0.9833, 0.9372, 0.9799, 0.9424, 0.9959, 0.9167, 1.0, 0.08465, 0.9833, 0.9154, 0.9833, 0.9167, 1.0, 0.08333, 1.0, 0.0628, 0.9799, 0.08465, 0.9833, 0.08333, 1.0, 0.05758, 0.9959, 0.04427, 0.9704, 0.0628, 0.9799, 0.05758, 0.9959, 0.03435, 0.9841, 0.02957, 0.9557, 0.04427, 0.9704, 0.03435, 0.9841, 0.01592, 0.9656, 0.02013, 0.9372, 0.02957, 0.9557, 0.01592, 0.9656, 0.004079, 0.9424, 0.01667, 0.9154, 0.02013, 0.9372, 0.004079, 0.9424, 0.0, 0.9167, 0.0628, 0.9799, 0.08465, 0.9833, 0.08465, 0.9833, 0.0628, 0.9799, 0.01592, 0.9656, 0.004079, 0.9424, 0.004079, 0.9424, 0.01592, 0.9656, 0.9154, 0.01667, 0.08465, 0.01667, 0.08465, 0.01667, 0.9154, 0.01667, 0.9656, 0.01592, 0.9841, 0.03435, 0.9841, 0.03435, 0.9656, 0.01592, 0.04427, 0.9704, 0.0628, 0.9799, 0.0628, 0.9799, 0.04427, 0.9704, 0.004079, 0.9424, 0.0, 0.9167, 0.0, 0.9167, 0.004079, 0.9424, 0.9372, 0.02013, 0.9154, 0.01667, 0.9154, 0.01667, 0.9372, 0.02013, 0.9841, 0.03435, 0.9959, 0.05758, 0.9959, 0.05758, 0.9841, 0.03435, 0.02957, 0.9557, 0.04427, 0.9704, 0.04427, 0.9704, 0.02957, 0.9557, 0.9557, 0.02957, 0.9372, 0.02013, 0.9372, 0.02013, 0.9557, 0.02957, 0.9959, 0.05758, 1.0, 0.08333, 1.0, 0.08333, 0.9959, 0.05758, 0.02013, 0.9372, 0.02957, 0.9557, 0.02957, 0.9557, 0.02013, 0.9372, 0.9704, 0.04427, 0.9557, 0.02957, 0.9557, 0.02957, 0.9704, 0.04427, 1.0, 0.08333, 1.0, 0.9167, 1.0, 0.9167, 1.0, 0.08333, 0.01667, 0.9154, 0.02013, 0.9372, 0.02013, 0.9372, 0.01667, 0.9154, 0.9799, 0.0628, 0.9704, 0.04427, 0.9704, 0.04427, 0.9799, 0.0628, 1.0, 0.9167, 0.9959, 0.9424, 0.9959, 0.9424, 1.0, 0.9167, 0.0, 0.9167, 0.0, 0.08333, 0.0, 0.08333, 0.0, 0.9167, 0.9833, 0.08465, 0.9799, 0.0628, 0.9799, 0.0628, 0.9833, 0.08465, 0.9959, 0.9424, 0.9841, 0.9656, 0.9841, 0.9656, 0.9959, 0.9424, 0.0, 0.08333, 0.004079, 0.05758, 0.004079, 0.05758, 0.0, 0.08333, 0.9833, 0.9154, 0.9833, 0.08465, 0.9833, 0.08465, 0.9833, 0.9154, 0.9841, 0.9656, 0.9656, 0.9841, 0.9656, 0.9841, 0.9841, 0.9656, 0.004079, 0.05758, 0.01592, 0.03435, 0.01592, 0.03435, 0.004079, 0.05758, 0.9799, 0.9372, 0.9833, 0.9154, 0.9833, 0.9154, 0.9799, 0.9372, 0.9656, 0.9841, 0.9424, 0.9959, 0.9424, 0.9959, 0.9656, 0.9841, 0.01667, 0.08465, 0.01667, 0.9154, 0.01667, 0.9154, 0.01667, 0.08465, 0.01592, 0.03435, 0.03435, 0.01592, 0.03435, 0.01592, 0.01592, 0.03435, 0.9704, 0.9557, 0.9799, 0.9372, 0.9799, 0.9372, 0.9704, 0.9557, 0.9424, 0.9959, 0.9167, 1.0, 0.9167, 1.0, 0.9424, 0.9959, 0.02013, 0.0628, 0.01667, 0.08465, 0.01667, 0.08465, 0.02013, 0.0628, 0.03435, 0.01592, 0.05758, 0.004079, 0.05758, 0.004079, 0.03435, 0.01592, 0.9557, 0.9704, 0.9704, 0.9557, 0.9704, 0.9557, 0.9557, 0.9704, 0.9167, 1.0, 0.08333, 1.0, 0.08333, 1.0, 0.9167, 1.0, 0.02957, 0.04427, 0.02013, 0.0628, 0.02013, 0.0628, 0.02957, 0.04427, 0.05758, 0.004079, 0.08333, 0.0, 0.08333, 0.0, 0.05758, 0.004079, 0.9372, 0.9799, 0.9557, 0.9704, 0.9557, 0.9704, 0.9372, 0.9799, 0.08333, 1.0, 0.05758, 0.9959, 0.05758, 0.9959, 0.08333, 1.0, 0.04427, 0.02957, 0.02957, 0.04427, 0.02957, 0.04427, 0.04427, 0.02957, 0.08333, 0.0, 0.9167, 0.0, 0.9167, 0.0, 0.08333, 0.0, 0.9154, 0.9833, 0.9372, 0.9799, 0.9372, 0.9799, 0.9154, 0.9833, 0.05758, 0.9959, 0.03435, 0.9841, 0.03435, 0.9841, 0.05758, 0.9959, 0.0628, 0.02013, 0.04427, 0.02957, 0.04427, 0.02957, 0.0628, 0.02013, 0.9167, 0.0, 0.9424, 0.004079, 0.9424, 0.004079, 0.9167, 0.0, 0.08465, 0.9833, 0.9154, 0.9833, 0.9154, 0.9833, 0.08465, 0.9833, 0.03435, 0.9841, 0.01592, 0.9656, 0.01592, 0.9656, 0.03435, 0.9841, 0.08465, 0.01667, 0.0628, 0.02013, 0.0628, 0.02013, 0.08465, 0.01667, 0.9424, 0.004079, 0.9656, 0.01592, 0.9656, 0.01592, 0.9424, 0.004079])
me_plane_002.update()
me_plane_001 = bpy.data.meshes.new('Plane.001')
me_plane_001.from_pydata([(-0.021, 0.002681, 0.2973), (-0.071, 0.002681, 0.2473), (-0.03645, 0.002681, 0.2949), (-0.05039, 0.002681, 0.2878), (-0.06145, 0.002681, 0.2767), (-0.06855, 0.002681, 0.2628), (0.27, 0.002681, 0.2473), (0.22, 0.002681, 0.2973), (0.2676, 0.002681, 0.2628), (0.2605, 0.002681, 0.2767), (0.2494, 0.002681, 0.2878), (0.2355, 0.002681, 0.2949), (-0.021, 0.002681, -0.3027), (-0.071, 0.002681, -0.2527), (-0.03645, 0.002681, -0.3002), (-0.05039, 0.002681, -0.2931), (-0.06145, 0.002681, -0.2821), (-0.06855, 0.002681, -0.2681), (0.22, 0.002681, -0.3027), (0.27, 0.002681, -0.2527), (0.2355, 0.002681, -0.3002), (0.2494, 0.002681, -0.2931), (0.2605, 0.002681, -0.2821), (0.2676, 0.002681, -0.2681), (-0.061, 0.002681, -0.2519), (-0.061, 0.002681, 0.2465), (-0.05892, 0.002681, 0.2596), (-0.05326, 0.002681, 0.2708), (-0.04444, 0.002681, 0.2796), (-0.03332, 0.002681, 0.2852), (-0.02021, 0.002681, 0.2873), (0.2192, 0.002681, 0.2873), (0.2323, 0.002681, 0.2852), (0.2434, 0.002681, 0.2796), (0.2523, 0.002681, 0.2708), (0.2579, 0.002681, 0.2596), (0.26, 0.002681, 0.2465), (0.26, 0.002681, -0.2519), (0.2579, 0.002681, -0.265), (0.2523, 0.002681, -0.2761), (0.2434, 0.002681, -0.2849), (0.2323, 0.002681, -0.2906), (0.2192, 0.002681, -0.2927), (-0.02021, 0.002681, -0.2927), (-0.03332, 0.002681, -0.2906), (-0.04444, 0.002681, -0.2849), (-0.05326, 0.002681, -0.2761), (-0.05892, 0.002681, -0.265), (-0.021, -0.002681, 0.2973), (-0.071, -0.002681, 0.2473), (-0.03645, -0.002681, 0.2949), (-0.05039, -0.002681, 0.2878), (-0.06145, -0.002681, 0.2767), (-0.06855, -0.002681, 0.2628), (0.27, -0.002681, 0.2473), (0.22, -0.002681, 0.2973), (0.2676, -0.002681, 0.2628), (0.2605, -0.002681, 0.2767), (0.2494, -0.002681, 0.2878), (0.2355, -0.002681, 0.2949), (-0.021, -0.002681, -0.3027), (-0.071, -0.002681, -0.2527), (-0.03645, -0.002681, -0.3002), (-0.05039, -0.002681, -0.2931), (-0.06145, -0.002681, -0.2821), (-0.06855, -0.002681, -0.2681), (0.22, -0.002681, -0.3027), (0.27, -0.002681, -0.2527), (0.2355, -0.002681, -0.3002), (0.2494, -0.002681, -0.2931), (0.2605, -0.002681, -0.2821), (0.2676, -0.002681, -0.2681), (-0.061, -0.002681, -0.2519), (-0.061, -0.002681, 0.2465), (-0.05892, -0.002681, 0.2596), (-0.05326, -0.002681, 0.2708), (-0.04444, -0.002681, 0.2796), (-0.03332, -0.002681, 0.2852), (-0.02021, -0.002681, 0.2873), (0.2192, -0.002681, 0.2873), (0.2323, -0.002681, 0.2852), (0.2434, -0.002681, 0.2796), (0.2523, -0.002681, 0.2708), (0.2579, -0.002681, 0.2596), (0.26, -0.002681, 0.2465), (0.26, -0.002681, -0.2519), (0.2579, -0.002681, -0.265), (0.2523, -0.002681, -0.2761), (0.2434, -0.002681, -0.2849), (0.2323, -0.002681, -0.2906), (0.2192, -0.002681, -0.2927), (-0.02021, -0.002681, -0.2927), (-0.03332, -0.002681, -0.2906), (-0.04444, -0.002681, -0.2849), (-0.05326, -0.002681, -0.2761), (-0.05892, -0.002681, -0.265)], [], [(73, 72, 61, 49), (25, 1, 13, 24), (26, 5, 1, 25), (27, 4, 5, 26), (28, 3, 4, 27), (29, 2, 3, 28), (30, 0, 2, 29), (31, 7, 0, 30), (32, 11, 7, 31), (33, 10, 11, 32), (34, 9, 10, 33), (35, 8, 9, 34), (36, 6, 8, 35), (37, 19, 6, 36), (38, 23, 19, 37), (39, 22, 23, 38), (40, 21, 22, 39), (41, 20, 21, 40), (42, 18, 20, 41), (43, 12, 18, 42), (44, 14, 12, 43), (45, 15, 14, 44), (46, 16, 15, 45), (47, 17, 16, 46), (24, 13, 17, 47), (74, 73, 49, 53), (75, 74, 53, 52), (76, 75, 52, 51), (77, 76, 51, 50), (78, 77, 50, 48), (79, 78, 48, 55), (80, 79, 55, 59), (81, 80, 59, 58), (82, 81, 58, 57), (83, 82, 57, 56), (84, 83, 56, 54), (85, 84, 54, 67), (86, 85, 67, 71), (87, 86, 71, 70), (88, 87, 70, 69), (89, 88, 69, 68), (90, 89, 68, 66), (91, 90, 66, 60), (92, 91, 60, 62), (93, 92, 62, 63), (94, 93, 63, 64), (95, 94, 64, 65), (72, 95, 65, 61), (44, 43, 91, 92), (16, 17, 65, 64), (31, 30, 78, 79), (10, 9, 57, 58), (45, 44, 92, 93), (17, 13, 61, 65), (32, 31, 79, 80), (9, 8, 56, 57), (46, 45, 93, 94), (33, 32, 80, 81), (8, 6, 54, 56), (47, 46, 94, 95), (34, 33, 81, 82), (6, 19, 67, 54), (24, 47, 95, 72), (35, 34, 82, 83), (19, 23, 71, 67), (13, 1, 49, 61), (36, 35, 83, 84), (23, 22, 70, 71), (1, 5, 53, 49), (37, 36, 84, 85), (22, 21, 69, 70), (5, 4, 52, 53), (38, 37, 85, 86), (21, 20, 68, 69), (25, 24, 72, 73), (4, 3, 51, 52), (39, 38, 86, 87), (20, 18, 66, 68), (26, 25, 73, 74), (3, 2, 50, 51), (40, 39, 87, 88), (18, 12, 60, 66), (27, 26, 74, 75), (2, 0, 48, 50), (41, 40, 88, 89), (12, 14, 62, 60), (28, 27, 75, 76), (0, 7, 55, 48), (42, 41, 89, 90), (14, 15, 63, 62), (29, 28, 76, 77), (7, 11, 59, 55), (43, 42, 90, 91), (15, 16, 64, 63), (30, 29, 77, 78), (11, 10, 58, 59)])
_uv = me_plane_001.uv_layers.new(name='UVMap')
_uv.uv.foreach_set('vector', [0.01667, 0.08465, 0.01667, 0.9154, 0.0, 0.9167, 0.0, 0.08333, 0.01667, 0.08465, 0.0, 0.08333, 0.0, 0.9167, 0.01667, 0.9154, 0.02013, 0.0628, 0.004079, 0.05758, 0.0, 0.08333, 0.01667, 0.08465, 0.02957, 0.04427, 0.01592, 0.03435, 0.004079, 0.05758, 0.02013, 0.0628, 0.04427, 0.02957, 0.03435, 0.01592, 0.01592, 0.03435, 0.02957, 0.04427, 0.0628, 0.02013, 0.05758, 0.004079, 0.03435, 0.01592, 0.04427, 0.02957, 0.08465, 0.01667, 0.08333, 0.0, 0.05758, 0.004079, 0.0628, 0.02013, 0.9154, 0.01667, 0.9167, 0.0, 0.08333, 0.0, 0.08465, 0.01667, 0.9372, 0.02013, 0.9424, 0.004079, 0.9167, 0.0, 0.9154, 0.01667, 0.9557, 0.02957, 0.9656, 0.01592, 0.9424, 0.004079, 0.9372, 0.02013, 0.9704, 0.04427, 0.9841, 0.03435, 0.9656, 0.01592, 0.9557, 0.02957, 0.9799, 0.0628, 0.9959, 0.05758, 0.9841, 0.03435, 0.9704, 0.04427, 0.9833, 0.08465, 1.0, 0.08333, 0.9959, 0.05758, 0.9799, 0.0628, 0.9833, 0.9154, 1.0, 0.9167, 1.0, 0.08333, 0.9833, 0.08465, 0.9799, 0.9372, 0.9959, 0.9424, 1.0, 0.9167, 0.9833, 0.9154, 0.9704, 0.9557, 0.9841, 0.9656, 0.9959, 0.9424, 0.9799, 0.9372, 0.9557, 0.9704, 0.9656, 0.9841, 0.9841, 0.9656, 0.9704, 0.9557, 0.9372, 0.9799, 0.9424, 0.9959, 0.9656, 0.9841, 0.9557, 0.9704, 0.9154, 0.9833, 0.9167, 1.0, 0.9424, 0.9959, 0.9372, 0.9799, 0.08465, 0.9833, 0.08333, 1.0, 0.9167, 1.0, 0.9154, 0.9833, 0.0628, 0.9799, 0.05758, 0.9959, 0.08333, 1.0, 0.08465, 0.9833, 0.04427, 0.9704, 0.03435, 0.9841, 0.05758, 0.9959, 0.0628, 0.9799, 0.02957, 0.9557, 0.01592, 0.9656, 0.03435, 0.9841, 0.04427, 0.9704, 0.02013, 0.9372, 0.004079, 0.9424, 0.01592, 0.9656, 0.02957, 0.9557, 0.01667, 0.9154, 0.0, 0.9167, 0.004079, 0.9424, 0.02013, 0.9372, 0.02013, 0.0628, 0.01667, 0.08465, 0.0, 0.08333, 0.004079, 0.05758, 0.02957, 0.04427, 0.02013, 0.0628, 0.004079, 0.05758, 0.01592, 0.03435, 0.04427, 0.02957, 0.02957, 0.04427, 0.01592, 0.03435, 0.03435, 0.01592, 0.0628, 0.02013, 0.04427, 0.02957, 0.03435, 0.01592, 0.05758, 0.004079, 0.08465, 0.01667, 0.0628, 0.02013, 0.05758, 0.004079, 0.08333, 0.0, 0.9154, 0.01667, 0.08465, 0.01667, 0.08333, 0.0, 0.9167, 0.0, 0.9372, 0.02013, 0.9154, 0.01667, 0.9167, 0.0, 0.9424, 0.004079, 0.9557, 0.02957, 0.9372, 0.02013, 0.9424, 0.004079, 0.9656, 0.01592, 0.9704, 0.04427, 0.9557, 0.02957, 0.9656, 0.01592, 0.9841, 0.03435, 0.9799, 0.0628, 0.9704, 0.04427, 0.9841, 0.03435, 0.9959, 0.05758, 0.9833, 0.08465, 0.9799, 0.0628, 0.9959, 0.05758, 1.0, 0.08333, 0.9833, 0.9154, 0.9833, 0.08465, 1.0, 0.08333, 1.0, 0.9167, 0.9799, 0.9372, 0.9833, 0.9154, 1.0, 0.9167, 0.9959, 0.9424, 0.9704, 0.9557, 0.9799, 0.9372, 0.9959, 0.9424, 0.9841, 0.9656, 0.9557, 0.9704, 0.9704, 0.9557, 0.9841, 0.9656, 0.9656, 0.9841, 0.9372, 0.9799, 0.9557, 0.9704, 0.9656, 0.9841, 0.9424, 0.9959, 0.9154, 0.9833, 0.9372, 0.9799, 0.9424, 0.9959, 0.9167, 1.0, 0.08465, 0.9833, 0.9154, 0.9833, 0.9167, 1.0, 0.08333, 1.0, 0.0628, 0.9799, 0.08465, 0.9833, 0.08333, 1.0, 0.05758, 0.9959, 0.04427, 0.9704, 0.0628, 0.9799, 0.05758, 0.9959, 0.03435, 0.9841, 0.02957, 0.9557, 0.04427, 0.9704, 0.03435, 0.9841, 0.01592, 0.9656, 0.02013, 0.9372, 0.02957, 0.9557, 0.01592, 0.9656, 0.004079, 0.9424, 0.01667, 0.9154, 0.02013, 0.9372, 0.004079, 0.9424, 0.0, 0.9167, 0.0628, 0.9799, 0.08465, 0.9833, 0.08465, 0.9833, 0.0628, 0.9799, 0.01592, 0.9656, 0.004079, 0.9424, 0.004079, 0.9424, 0.01592, 0.9656, 0.9154, 0.01667, 0.08465, 0.01667, 0.08465, 0.01667, 0.9154, 0.01667, 0.9656, 0.01592, 0.9841, 0.03435, 0.9841, 0.03435, 0.9656, 0.01592, 0.04427, 0.9704, 0.0628, 0.9799, 0.0628, 0.9799, 0.04427, 0.9704, 0.004079, 0.9424, 0.0, 0.9167, 0.0, 0.9167, 0.004079, 0.9424, 0.9372, 0.02013, 0.9154, 0.01667, 0.9154, 0.01667, 0.9372, 0.02013, 0.9841, 0.03435, 0.9959, 0.05758, 0.9959, 0.05758, 0.9841, 0.03435, 0.02957, 0.9557, 0.04427, 0.9704, 0.04427, 0.9704, 0.02957, 0.9557, 0.9557, 0.02957, 0.9372, 0.02013, 0.9372, 0.02013, 0.9557, 0.02957, 0.9959, 0.05758, 1.0, 0.08333, 1.0, 0.08333, 0.9959, 0.05758, 0.02013, 0.9372, 0.02957, 0.9557, 0.02957, 0.9557, 0.02013, 0.9372, 0.9704, 0.04427, 0.9557, 0.02957, 0.9557, 0.02957, 0.9704, 0.04427, 1.0, 0.08333, 1.0, 0.9167, 1.0, 0.9167, 1.0, 0.08333, 0.01667, 0.9154, 0.02013, 0.9372, 0.02013, 0.9372, 0.01667, 0.9154, 0.9799, 0.0628, 0.9704, 0.04427, 0.9704, 0.04427, 0.9799, 0.0628, 1.0, 0.9167, 0.9959, 0.9424, 0.9959, 0.9424, 1.0, 0.9167, 0.0, 0.9167, 0.0, 0.08333, 0.0, 0.08333, 0.0, 0.9167, 0.9833, 0.08465, 0.9799, 0.0628, 0.9799, 0.0628, 0.9833, 0.08465, 0.9959, 0.9424, 0.9841, 0.9656, 0.9841, 0.9656, 0.9959, 0.9424, 0.0, 0.08333, 0.004079, 0.05758, 0.004079, 0.05758, 0.0, 0.08333, 0.9833, 0.9154, 0.9833, 0.08465, 0.9833, 0.08465, 0.9833, 0.9154, 0.9841, 0.9656, 0.9656, 0.9841, 0.9656, 0.9841, 0.9841, 0.9656, 0.004079, 0.05758, 0.01592, 0.03435, 0.01592, 0.03435, 0.004079, 0.05758, 0.9799, 0.9372, 0.9833, 0.9154, 0.9833, 0.9154, 0.9799, 0.9372, 0.9656, 0.9841, 0.9424, 0.9959, 0.9424, 0.9959, 0.9656, 0.9841, 0.01667, 0.08465, 0.01667, 0.9154, 0.01667, 0.9154, 0.01667, 0.08465, 0.01592, 0.03435, 0.03435, 0.01592, 0.03435, 0.01592, 0.01592, 0.03435, 0.9704, 0.9557, 0.9799, 0.9372, 0.9799, 0.9372, 0.9704, 0.9557, 0.9424, 0.9959, 0.9167, 1.0, 0.9167, 1.0, 0.9424, 0.9959, 0.02013, 0.0628, 0.01667, 0.08465, 0.01667, 0.08465, 0.02013, 0.0628, 0.03435, 0.01592, 0.05758, 0.004079, 0.05758, 0.004079, 0.03435, 0.01592, 0.9557, 0.9704, 0.9704, 0.9557, 0.9704, 0.9557, 0.9557, 0.9704, 0.9167, 1.0, 0.08333, 1.0, 0.08333, 1.0, 0.9167, 1.0, 0.02957, 0.04427, 0.02013, 0.0628, 0.02013, 0.0628, 0.02957, 0.04427, 0.05758, 0.004079, 0.08333, 0.0, 0.08333, 0.0, 0.05758, 0.004079, 0.9372, 0.9799, 0.9557, 0.9704, 0.9557, 0.9704, 0.9372, 0.9799, 0.08333, 1.0, 0.05758, 0.9959, 0.05758, 0.9959, 0.08333, 1.0, 0.04427, 0.02957, 0.02957, 0.04427, 0.02957, 0.04427, 0.04427, 0.02957, 0.08333, 0.0, 0.9167, 0.0, 0.9167, 0.0, 0.08333, 0.0, 0.9154, 0.9833, 0.9372, 0.9799, 0.9372, 0.9799, 0.9154, 0.9833, 0.05758, 0.9959, 0.03435, 0.9841, 0.03435, 0.9841, 0.05758, 0.9959, 0.0628, 0.02013, 0.04427, 0.02957, 0.04427, 0.02957, 0.0628, 0.02013, 0.9167, 0.0, 0.9424, 0.004079, 0.9424, 0.004079, 0.9167, 0.0, 0.08465, 0.9833, 0.9154, 0.9833, 0.9154, 0.9833, 0.08465, 0.9833, 0.03435, 0.9841, 0.01592, 0.9656, 0.01592, 0.9656, 0.03435, 0.9841, 0.08465, 0.01667, 0.0628, 0.02013, 0.0628, 0.02013, 0.08465, 0.01667, 0.9424, 0.004079, 0.9656, 0.01592, 0.9656, 0.01592, 0.9424, 0.004079])
me_plane_001.update()
me_circle_001 = bpy.data.meshes.new('Circle.001')
me_circle_001.from_pydata([(1.231e-08, 6.053e-08, 0.3077), (-0.02001, 6.053e-08, 0.3057), (-0.03924, 6.053e-08, 0.2999), (-0.05697, 6.053e-08, 0.2904), (-0.07252, 2.997e-08, 0.2776), (-0.08527, 2.997e-08, 0.2621), (-0.09475, 4.525e-08, 0.2443), (-0.1006, 4.525e-08, 0.2251), (-0.1006, -5.958e-10, -0.2251), (-0.09475, -5.958e-10, -0.2443), (-0.08527, -5.958e-10, -0.2621), (-0.07252, -5.958e-10, -0.2776), (-0.05697, -5.958e-10, -0.2904), (-0.03924, -5.958e-10, -0.2999), (-0.02001, -5.958e-10, -0.3057), (1.231e-08, -5.958e-10, -0.3077), (0.02001, -5.958e-10, -0.3057), (0.03925, -5.958e-10, -0.2999), (0.05697, -5.958e-10, -0.2904), (0.07252, -5.958e-10, -0.2776), (0.08527, -5.958e-10, -0.2621), (0.09475, -5.958e-10, -0.2443), (0.1006, -5.958e-10, -0.2251), (0.1006, 4.525e-08, 0.2251), (0.09475, 4.525e-08, 0.2443), (0.08527, 2.997e-08, 0.2621), (0.07252, 2.997e-08, 0.2776), (0.05697, 6.053e-08, 0.2904), (0.03925, 6.053e-08, 0.2999), (0.02001, 6.053e-08, 0.3057), (-0.018, 6.053e-08, 0.2956), (1.242e-08, 6.053e-08, 0.2974), (-0.0353, 6.053e-08, 0.2903), (-0.05125, 2.997e-08, 0.2818), (-0.06523, 2.997e-08, 0.2703), (-0.0767, 4.525e-08, 0.2564), (-0.08523, 4.525e-08, 0.2404), (-0.09033, 4.525e-08, 0.2236), (-0.08523, -5.958e-10, -0.2404), (-0.09033, -5.958e-10, -0.2236), (-0.0767, -5.958e-10, -0.2564), (-0.06523, -5.958e-10, -0.2703), (-0.05125, -5.958e-10, -0.2818), (-0.0353, -5.958e-10, -0.2903), (-0.018, -5.958e-10, -0.2956), (1.242e-08, -5.958e-10, -0.2974), (0.018, -5.958e-10, -0.2956), (0.0353, -5.958e-10, -0.2903), (0.05125, -5.958e-10, -0.2818), (0.06523, -5.958e-10, -0.2703), (0.0767, -5.958e-10, -0.2564), (0.08523, -5.958e-10, -0.2404), (0.09033, -5.958e-10, -0.2236), (0.09033, 4.525e-08, 0.2236), (0.08523, 4.525e-08, 0.2404), (0.0767, 4.525e-08, 0.2564), (0.06523, 2.997e-08, 0.2703), (0.05125, 2.997e-08, 0.2818), (0.0353, 6.053e-08, 0.2903), (0.018, 6.053e-08, 0.2956), (1.231e-08, 0.001, 0.3077), (-0.02001, 0.001, 0.3057), (-0.03924, 0.001, 0.2999), (-0.05697, 0.001, 0.2904), (-0.07252, 0.001, 0.2776), (-0.08527, 0.001, 0.2621), (-0.09475, 0.001, 0.2443), (-0.1006, 0.001, 0.2251), (-0.1006, 0.001, -0.2251), (-0.09475, 0.001, -0.2443), (-0.08527, 0.001, -0.2621), (-0.07252, 0.001, -0.2776), (-0.05697, 0.001, -0.2904), (-0.03924, 0.001, -0.2999), (-0.02001, 0.001, -0.3057), (1.231e-08, 0.001, -0.3077), (0.02001, 0.001, -0.3057), (0.03925, 0.001, -0.2999), (0.05697, 0.001, -0.2904), (0.07252, 0.001, -0.2776), (0.08527, 0.001, -0.2621), (0.09475, 0.001, -0.2443), (0.1006, 0.001, -0.2251), (0.1006, 0.001, 0.2251), (0.09475, 0.001, 0.2443), (0.08527, 0.001, 0.2621), (0.07252, 0.001, 0.2776), (0.05697, 0.001, 0.2904), (0.03925, 0.001, 0.2999), (0.02001, 0.001, 0.3057), (-0.018, 0.001, 0.2956), (1.242e-08, 0.001, 0.2974), (-0.0353, 0.001, 0.2903), (-0.05125, 0.001, 0.2818), (-0.06523, 0.001, 0.2703), (-0.0767, 0.001, 0.2564), (-0.08523, 0.001, 0.2404), (-0.09033, 0.001, 0.2236), (-0.08523, 0.001, -0.2404), (-0.09033, 0.001, -0.2236), (-0.0767, 0.001, -0.2564), (-0.06523, 0.001, -0.2703), (-0.05125, 0.001, -0.2818), (-0.0353, 0.001, -0.2903), (-0.018, 0.001, -0.2956), (1.242e-08, 0.001, -0.2974), (0.018, 0.001, -0.2956), (0.0353, 0.001, -0.2903), (0.05125, 0.001, -0.2818), (0.06523, 0.001, -0.2703), (0.0767, 0.001, -0.2564), (0.08523, 0.001, -0.2404), (0.09033, 0.001, -0.2236), (0.09033, 0.001, 0.2236), (0.08523, 0.001, 0.2404), (0.0767, 0.001, 0.2564), (0.06523, 0.001, 0.2703), (0.05125, 0.001, 0.2818), (0.0353, 0.001, 0.2903), (0.018, 0.001, 0.2956)], [], [(30, 31, 0, 1), (32, 30, 1, 2), (33, 32, 2, 3), (34, 33, 3, 4), (35, 34, 4, 5), (36, 35, 5, 6), (37, 36, 6, 7), (38, 39, 8, 9), (40, 38, 9, 10), (41, 40, 10, 11), (42, 41, 11, 12), (43, 42, 12, 13), (44, 43, 13, 14), (45, 44, 14, 15), (46, 45, 15, 16), (47, 46, 16, 17), (48, 47, 17, 18), (49, 48, 18, 19), (50, 49, 19, 20), (51, 50, 20, 21), (52, 51, 21, 22), (53, 52, 22, 23), (39, 37, 7, 8), (54, 53, 23, 24), (55, 54, 24, 25), (56, 55, 25, 26), (57, 56, 26, 27), (58, 57, 27, 28), (59, 58, 28, 29), (31, 59, 29, 0), (90, 61, 60, 91), (92, 62, 61, 90), (93, 63, 62, 92), (94, 64, 63, 93), (95, 65, 64, 94), (96, 66, 65, 95), (97, 67, 66, 96), (98, 69, 68, 99), (100, 70, 69, 98), (101, 71, 70, 100), (102, 72, 71, 101), (103, 73, 72, 102), (104, 74, 73, 103), (105, 75, 74, 104), (106, 76, 75, 105), (107, 77, 76, 106), (108, 78, 77, 107), (109, 79, 78, 108), (110, 80, 79, 109), (111, 81, 80, 110), (112, 82, 81, 111), (113, 83, 82, 112), (99, 68, 67, 97), (114, 84, 83, 113), (115, 85, 84, 114), (116, 86, 85, 115), (117, 87, 86, 116), (118, 88, 87, 117), (119, 89, 88, 118), (91, 60, 89, 119), (31, 30, 90, 91), (30, 32, 92, 90), (32, 33, 93, 92), (33, 34, 94, 93), (34, 35, 95, 94), (35, 36, 96, 95), (36, 37, 97, 96), (39, 38, 98, 99), (38, 40, 100, 98), (40, 41, 101, 100), (41, 42, 102, 101), (42, 43, 103, 102), (43, 44, 104, 103), (44, 45, 105, 104), (45, 46, 106, 105), (46, 47, 107, 106), (47, 48, 108, 107), (48, 49, 109, 108), (49, 50, 110, 109), (50, 51, 111, 110), (51, 52, 112, 111), (52, 53, 113, 112), (37, 39, 99, 97), (53, 54, 114, 113), (54, 55, 115, 114), (55, 56, 116, 115), (56, 57, 117, 116), (57, 58, 118, 117), (58, 59, 119, 118), (59, 31, 91, 119), (1, 0, 60, 61), (2, 1, 61, 62), (3, 2, 62, 63), (4, 3, 63, 64), (5, 4, 64, 65), (6, 5, 65, 66), (7, 6, 66, 67), (9, 8, 68, 69), (10, 9, 69, 70), (11, 10, 70, 71), (12, 11, 71, 72), (13, 12, 72, 73), (14, 13, 73, 74), (15, 14, 74, 75), (16, 15, 75, 76), (17, 16, 76, 77), (18, 17, 77, 78), (19, 18, 78, 79), (20, 19, 79, 80), (21, 20, 80, 81), (22, 21, 81, 82), (23, 22, 82, 83), (8, 7, 67, 68), (24, 23, 83, 84), (25, 24, 84, 85), (26, 25, 85, 86), (27, 26, 86, 87), (28, 27, 87, 88), (29, 28, 88, 89), (0, 29, 89, 60)])
_uv = me_circle_001.uv_layers.new(name='UVMap')
_uv.uv.foreach_set('vector', [0.0, 0.0, 0.0, 0.0, 0.0, 0.0, 0.0, 0.0, 0.0, 0.0, 0.0, 0.0, 0.0, 0.0, 0.0, 0.0, 0.0, 0.0, 0.0, 0.0, 0.0, 0.0, 0.0, 0.0, 0.0, 0.0, 0.0, 0.0, 0.0, 0.0, 0.0, 0.0, 0.0, 0.0, 0.0, 0.0, 0.0, 0.0, 0.0, 0.0, 0.0, 0.0, 0.0, 0.0, 0.0, 0.0, 0.0, 0.0, 0.0, 0.0, 0.0, 0.0, 0.0, 0.0, 0.0, 0.0, 0.0, 0.0, 0.0, 0.0, 0.0, 0.0, 0.0, 0.0, 0.0, 0.0, 0.0, 0.0, 0.0, 0.0, 0.0, 0.0, 0.0, 0.0, 0.0, 0.0, 0.0, 0.0, 0.0, 0.0, 0.0, 0.0, 0.0, 0.0, 0.0, 0.0, 0.0, 0.0, 0.0, 0.0, 0.0, 0.0, 0.0, 0.0, 0.0, 0.0, 0.0, 0.0, 0.0, 0.0, 0.0, 0.0, 0.0, 0.0, 0.0, 0.0, 0.0, 0.0, 0.0, 0.0, 0.0, 0.0, 0.0, 0.0, 0.0, 0.0, 0.0, 0.0, 0.0, 0.0, 0.0, 0.0, 0.0, 0.0, 0.0, 0.0, 0.0, 0.0, 0.0, 0.0, 0.0, 0.0, 0.0, 0.0, 0.0, 0.0, 0.0, 0.0, 0.0, 0.0, 0.0, 0.0, 0.0, 0.0, 0.0, 0.0, 0.0, 0.0, 0.0, 0.0, 0.0, 0.0, 0.0, 0.0, 0.0, 0.0, 0.0, 0.0, 0.0, 0.0, 0.0, 0.0, 0.0, 0.0, 0.0, 0.0, 0.0, 0.0, 0.0, 0.0, 0.0, 0.0, 0.0, 0.0, 0.0, 0.0, 0.0, 0.0, 0.0, 0.0, 0.0, 0.0, 0.0, 0.0, 0.0, 0.0, 0.0, 0.0, 0.0, 0.0, 0.0, 0.0, 0.0, 0.0, 0.0, 0.0, 0.0, 0.0, 0.0, 0.0, 0.0, 0.0, 0.0, 0.0, 0.0, 0.0, 0.0, 0.0, 0.0, 0.0, 0.0, 0.0, 0.0, 0.0, 0.0, 0.0, 0.0, 0.0, 0.0, 0.0, 0.0, 0.0, 0.0, 0.0, 0.0, 0.0, 0.0, 0.0, 0.0, 0.0, 0.0, 0.0, 0.0, 0.0, 0.0, 0.0, 0.0, 0.0, 0.0, 0.0, 0.0, 0.0, 0.0, 0.0, 0.0, 0.0, 0.0, 0.0, 0.0, 0.0, 0.0, 0.0, 0.0, 0.0, 0.0, 0.0, 0.0, 0.0, 0.0, 0.0, 0.0, 0.0, 0.0, 0.0, 0.0, 0.0, 0.0, 0.0, 0.0, 0.0, 0.0, 0.0, 0.0, 0.0, 0.0, 0.0, 0.0, 0.0, 0.0, 0.0, 0.0, 0.0, 0.0, 0.0, 0.0, 0.0, 0.0, 0.0, 0.0, 0.0, 0.0, 0.0, 0.0, 0.0, 0.0, 0.0, 0.0, 0.0, 0.0, 0.0, 0.0, 0.0, 0.0, 0.0, 0.0, 0.0, 0.0, 0.0, 0.0, 0.0, 0.0, 0.0, 0.0, 0.0, 0.0, 0.0, 0.0, 0.0, 0.0, 0.0, 0.0, 0.0, 0.0, 0.0, 0.0, 0.0, 0.0, 0.0, 0.0, 0.0, 0.0, 0.0, 0.0, 0.0, 0.0, 0.0, 0.0, 0.0, 0.0, 0.0, 0.0, 0.0, 0.0, 0.0, 0.0, 0.0, 0.0, 0.0, 0.0, 0.0, 0.0, 0.0, 0.0, 0.0, 0.0, 0.0, 0.0, 0.0, 0.0, 0.0, 0.0, 0.0, 0.0, 0.0, 0.0, 0.0, 0.0, 0.0, 0.0, 0.0, 0.0, 0.0, 0.0, 0.0, 0.0, 0.0, 0.0, 0.0, 0.0, 0.0, 0.0, 0.0, 0.0, 0.0, 0.0, 0.0, 0.0, 0.0, 0.0, 0.0, 0.0, 0.0, 0.0, 0.0, 0.0, 0.0, 0.0, 0.0, 0.0, 0.0, 0.0, 0.0, 0.0, 0.0, 0.0, 0.0, 0.0, 0.0, 0.0, 0.0, 0.0, 0.0, 0.0, 0.0, 0.0, 0.0, 0.0, 0.0, 0.0, 0.0, 0.0, 0.0, 0.0, 0.0, 0.0, 0.0, 0.0, 0.0, 0.0, 0.0, 0.0, 0.0, 0.0, 0.0, 0.0, 0.0, 0.0, 0.0, 0.0, 0.0, 0.0, 0.0, 0.0, 0.0, 0.0, 0.0, 0.0, 0.0, 0.0, 0.0, 0.0, 0.0, 0.0, 0.0, 0.0, 0.0, 0.0, 0.0, 0.0, 0.0, 0.0, 0.0, 0.0, 0.0, 0.0, 0.0, 0.0, 0.0, 0.0, 0.0, 0.0, 0.0, 0.0, 0.0, 0.0, 0.0, 0.0, 0.0, 0.0, 0.0, 0.0, 0.0, 0.0, 0.0, 0.0, 0.0, 0.0, 0.0, 0.0, 0.0, 0.0, 0.0, 0.0, 0.0, 0.0, 0.0, 0.0, 0.0, 0.0, 0.0, 0.0, 0.0, 0.0, 0.0, 0.0, 0.0, 0.0, 0.0, 0.0, 0.0, 0.0, 0.0, 0.0, 0.0, 0.0, 0.0, 0.0, 0.0, 0.0, 0.0, 0.0, 0.0, 0.0, 0.0, 0.0, 0.0, 0.0, 0.0, 0.0, 0.0, 0.0, 0.0, 0.0, 0.0, 0.0, 0.0, 0.0, 0.0, 0.0, 0.0, 0.0, 0.0, 0.0, 0.0, 0.0, 0.0, 0.0, 0.0, 0.0, 0.0, 0.0, 0.0, 0.0, 0.0, 0.0, 0.0, 0.0, 0.0, 0.0, 0.0, 0.0, 0.0, 0.0, 0.0, 0.0, 0.0, 0.0, 0.0, 0.0, 0.0, 0.0, 0.0, 0.0, 0.0, 0.0, 0.0, 0.0, 0.0, 0.0, 0.0, 0.0, 0.0, 0.0, 0.0, 0.0, 0.0, 0.0, 0.0, 0.0, 0.0, 0.0, 0.0, 0.0, 0.0, 0.0, 0.0, 0.0, 0.0, 0.0, 0.0, 0.0, 0.0, 0.0, 0.0, 0.0, 0.0, 0.0, 0.0, 0.0, 0.0, 0.0, 0.0, 0.0, 0.0, 0.0, 0.0, 0.0, 0.0, 0.0, 0.0, 0.0, 0.0, 0.0, 0.0, 0.0, 0.0, 0.0, 0.0, 0.0, 0.0, 0.0, 0.0, 0.0, 0.0, 0.0, 0.0, 0.0, 0.0, 0.0, 0.0, 0.0, 0.0, 0.0, 0.0, 0.0, 0.0, 0.0, 0.0, 0.0, 0.0, 0.0, 0.0, 0.0, 0.0, 0.0, 0.0, 0.0, 0.0, 0.0, 0.0, 0.0, 0.0, 0.0, 0.0, 0.0, 0.0, 0.0, 0.0, 0.0, 0.0, 0.0, 0.0, 0.0, 0.0, 0.0, 0.0, 0.0, 0.0, 0.0, 0.0, 0.0, 0.0, 0.0, 0.0, 0.0, 0.0, 0.0, 0.0, 0.0, 0.0, 0.0, 0.0, 0.0, 0.0, 0.0, 0.0, 0.0, 0.0, 0.0, 0.0, 0.0, 0.0, 0.0, 0.0, 0.0, 0.0, 0.0, 0.0, 0.0, 0.0, 0.0, 0.0, 0.0, 0.0, 0.0, 0.0, 0.0, 0.0, 0.0, 0.0, 0.0, 0.0, 0.0, 0.0, 0.0, 0.0, 0.0, 0.0, 0.0, 0.0, 0.0, 0.0, 0.0, 0.0, 0.0, 0.0, 0.0, 0.0, 0.0, 0.0, 0.0, 0.0, 0.0, 0.0, 0.0, 0.0, 0.0, 0.0, 0.0, 0.0, 0.0, 0.0, 0.0, 0.0, 0.0, 0.0, 0.0, 0.0, 0.0, 0.0, 0.0, 0.0, 0.0, 0.0, 0.0, 0.0, 0.0, 0.0, 0.0, 0.0, 0.0, 0.0, 0.0, 0.0, 0.0, 0.0, 0.0, 0.0, 0.0, 0.0, 0.0, 0.0, 0.0, 0.0, 0.0, 0.0, 0.0, 0.0, 0.0, 0.0, 0.0, 0.0, 0.0, 0.0, 0.0, 0.0, 0.0, 0.0, 0.0, 0.0, 0.0, 0.0, 0.0, 0.0, 0.0, 0.0, 0.0, 0.0, 0.0, 0.0, 0.0, 0.0, 0.0, 0.0, 0.0, 0.0, 0.0, 0.0, 0.0, 0.0, 0.0, 0.0, 0.0, 0.0, 0.0, 0.0, 0.0, 0.0, 0.0, 0.0, 0.0, 0.0, 0.0, 0.0, 0.0, 0.0, 0.0, 0.0, 0.0, 0.0, 0.0, 0.0, 0.0, 0.0, 0.0, 0.0, 0.0, 0.0, 0.0, 0.0, 0.0, 0.0, 0.0, 0.0, 0.0, 0.0, 0.0, 0.0, 0.0, 0.0, 0.0, 0.0, 0.0, 0.0, 0.0, 0.0, 0.0, 0.0, 0.0, 0.0, 0.0, 0.0, 0.0, 0.0, 0.0, 0.0, 0.0, 0.0, 0.0, 0.0, 0.0, 0.0, 0.0, 0.0, 0.0, 0.0, 0.0, 0.0, 0.0, 0.0, 0.0, 0.0, 0.0, 0.0, 0.0, 0.0, 0.0, 0.0, 0.0, 0.0, 0.0, 0.0, 0.0, 0.0, 0.0, 0.0, 0.0, 0.0, 0.0, 0.0, 0.0, 0.0, 0.0, 0.0, 0.0, 0.0, 0.0, 0.0, 0.0, 0.0, 0.0, 0.0, 0.0, 0.0, 0.0, 0.0, 0.0, 0.0, 0.0, 0.0, 0.0, 0.0, 0.0, 0.0, 0.0, 0.0, 0.0, 0.0, 0.0, 0.0, 0.0, 0.0, 0.0, 0.0, 0.0, 0.0, 0.0, 0.0, 0.0, 0.0, 0.0, 0.0, 0.0, 0.0, 0.0, 0.0, 0.0, 0.0, 0.0, 0.0])
me_circle_001.update()

# ---- curves / text
txt_text_017 = bpy.data.curves.new('Text.017', 'FONT')
txt_text_017.dimensions = '2D'
txt_text_017.body = '\nBF \nTongue'
txt_text_017.align_x = 'CENTER'
txt_text_017.align_y = 'CENTER'
txt_text_017.size = 0.08
txt_text_009 = bpy.data.curves.new('Text.009', 'FONT')
txt_text_009.dimensions = '2D'
txt_text_009.body = 'Blink\nR'
txt_text_009.align_x = 'CENTER'
txt_text_009.align_y = 'CENTER'
txt_text_009.size = 0.08
txt_text_010 = bpy.data.curves.new('Text.010', 'FONT')
txt_text_010.dimensions = '2D'
txt_text_010.body = 'Blink\nL'
txt_text_010.align_x = 'CENTER'
txt_text_010.align_y = 'CENTER'
txt_text_010.size = 0.08
txt_text_020 = bpy.data.curves.new('Text.020', 'FONT')
txt_text_020.dimensions = '2D'
txt_text_020.body = 'CH'
txt_text_020.align_x = 'CENTER'
txt_text_020.align_y = 'CENTER'
txt_text_020.size = 0.08
txt_text_023 = bpy.data.curves.new('Text.023', 'FONT')
txt_text_023.dimensions = '2D'
txt_text_023.body = 'Eye \nConvergence'
txt_text_023.align_x = 'CENTER'
txt_text_023.align_y = 'CENTER'
txt_text_023.size = 0.08
txt_text_006 = bpy.data.curves.new('Text.006', 'FONT')
txt_text_006.dimensions = '2D'
txt_text_006.body = 'EyeLid\nL'
txt_text_006.align_x = 'CENTER'
txt_text_006.align_y = 'CENTER'
txt_text_006.size = 0.08
txt_text_005 = bpy.data.curves.new('Text.005', 'FONT')
txt_text_005.dimensions = '2D'
txt_text_005.body = 'EyeLid\nR'
txt_text_005.align_x = 'CENTER'
txt_text_005.align_y = 'CENTER'
txt_text_005.size = 0.08
txt_text_022 = bpy.data.curves.new('Text.022', 'FONT')
txt_text_022.dimensions = '2D'
txt_text_022.body = 'Eye Look'
txt_text_022.align_x = 'CENTER'
txt_text_022.align_y = 'CENTER'
txt_text_022.size = 0.08
txt_text = bpy.data.curves.new('Text', 'FONT')
txt_text.dimensions = '2D'
txt_text.body = 'FB\nJaw'
txt_text.align_x = 'CENTER'
txt_text.align_y = 'CENTER'
txt_text.size = 0.08
txt_text_021 = bpy.data.curves.new('Text.021', 'FONT')
txt_text_021.dimensions = '2D'
txt_text_021.body = 'FV'
txt_text_021.align_x = 'CENTER'
txt_text_021.align_y = 'CENTER'
txt_text_021.size = 0.08
txt_text_013 = bpy.data.curves.new('Text.013', 'FONT')
txt_text_013.dimensions = '2D'
txt_text_013.body = 'Glabella'
txt_text_013.align_x = 'CENTER'
txt_text_013.align_y = 'CENTER'
txt_text_013.size = 0.08
txt_text_014 = bpy.data.curves.new('Text.014', 'FONT')
txt_text_014.dimensions = '2D'
txt_text_014.body = 'Right Eye'
txt_text_014.align_x = 'CENTER'
txt_text_014.align_y = 'CENTER'
txt_text_014.size = 0.08
txt_text_015 = bpy.data.curves.new('Text.015', 'FONT')
txt_text_015.dimensions = '2D'
txt_text_015.body = 'Left Eye'
txt_text_015.align_x = 'CENTER'
txt_text_015.align_y = 'CENTER'
txt_text_015.size = 0.08
txt_text_001 = bpy.data.curves.new('Text.001', 'FONT')
txt_text_001.dimensions = '2D'
txt_text_001.body = 'Jaw'
txt_text_001.align_x = 'CENTER'
txt_text_001.align_y = 'CENTER'
txt_text_001.size = 0.08
txt_text_003 = bpy.data.curves.new('Text.003', 'FONT')
txt_text_003.dimensions = '2D'
txt_text_003.body = 'L\nCheek'
txt_text_003.align_x = 'CENTER'
txt_text_003.align_y = 'CENTER'
txt_text_003.size = 0.08
txt_text_012 = bpy.data.curves.new('Text.012', 'FONT')
txt_text_012.dimensions = '2D'
txt_text_012.body = 'Left Brow'
txt_text_012.align_x = 'CENTER'
txt_text_012.align_y = 'CENTER'
txt_text_012.size = 0.08
txt_text_018 = bpy.data.curves.new('Text.018', 'FONT')
txt_text_018.dimensions = '2D'
txt_text_018.body = 'MBP'
txt_text_018.align_x = 'CENTER'
txt_text_018.align_y = 'CENTER'
txt_text_018.size = 0.08
txt_text_004 = bpy.data.curves.new('Text.004', 'FONT')
txt_text_004.dimensions = '2D'
txt_text_004.body = 'Nose\n\u2028Wrinkle'
txt_text_004.align_x = 'CENTER'
txt_text_004.align_y = 'CENTER'
txt_text_004.size = 0.08
txt_text_019 = bpy.data.curves.new('Text.019', 'FONT')
txt_text_019.dimensions = '2D'
txt_text_019.body = 'OO'
txt_text_019.align_x = 'CENTER'
txt_text_019.align_y = 'CENTER'
txt_text_019.size = 0.08
txt_text_002 = bpy.data.curves.new('Text.002', 'FONT')
txt_text_002.dimensions = '2D'
txt_text_002.body = 'R\nCheek'
txt_text_002.align_x = 'CENTER'
txt_text_002.align_y = 'CENTER'
txt_text_002.size = 0.08
txt_text_011 = bpy.data.curves.new('Text.011', 'FONT')
txt_text_011.dimensions = '2D'
txt_text_011.body = 'Right Brow'
txt_text_011.align_x = 'CENTER'
txt_text_011.align_y = 'CENTER'
txt_text_011.size = 0.08
txt_text_007 = bpy.data.curves.new('Text.007', 'FONT')
txt_text_007.dimensions = '2D'
txt_text_007.body = 'Squeeze \nR'
txt_text_007.align_x = 'CENTER'
txt_text_007.align_y = 'CENTER'
txt_text_007.size = 0.08
txt_text_008 = bpy.data.curves.new('Text.008', 'FONT')
txt_text_008.dimensions = '2D'
txt_text_008.body = 'Squeeze \nL'
txt_text_008.align_x = 'CENTER'
txt_text_008.align_y = 'CENTER'
txt_text_008.size = 0.08
txt_text_025 = bpy.data.curves.new('Text.025', 'FONT')
txt_text_025.dimensions = '2D'
txt_text_025.body = 'Squint\nL'
txt_text_025.align_x = 'CENTER'
txt_text_025.align_y = 'CENTER'
txt_text_025.size = 0.08
txt_text_024 = bpy.data.curves.new('Text.024', 'FONT')
txt_text_024.dimensions = '2D'
txt_text_024.body = 'Squint\nR'
txt_text_024.align_x = 'CENTER'
txt_text_024.align_y = 'CENTER'
txt_text_024.size = 0.08
txt_text_016 = bpy.data.curves.new('Text.016', 'FONT')
txt_text_016.dimensions = '2D'
txt_text_016.body = '\nUD \nTongue'
txt_text_016.align_x = 'CENTER'
txt_text_016.align_y = 'CENTER'
txt_text_016.size = 0.08

# ---- objects
ob_plane = bpy.data.objects.new('Plane', me_plane_004)
ob_plane_001 = bpy.data.objects.new('Plane.001', me_plane_005)
ob_plane_002 = bpy.data.objects.new('Plane.002', me_plane_006)
ob_tevrig_area = bpy.data.objects.new('TEVRIG_Area', me_plane)
ob_tevrig_circle = bpy.data.objects.new('TEVRIG_Circle', me_cylinder)
ob_tevrig_l_eyebrow = bpy.data.objects.new('TEVRIG_L_EyeBrow', me_plane_002)
ob_tevrig_r_eyebrow = bpy.data.objects.new('TEVRIG_R_EyeBrow', me_plane_001)
ob_tevrig_slider = bpy.data.objects.new('TEVRIG_Slider', me_circle_001)
ob_tevrig_bf_tongue = bpy.data.objects.new('TEVRIG_BF Tongue', txt_text_017)
ob_tevrig_blinkr = bpy.data.objects.new('TEVRIG_BlinkR', txt_text_009)
ob_tevrig_blinkr_001 = bpy.data.objects.new('TEVRIG_BlinkR.001', txt_text_010)
ob_tevrig_ch = bpy.data.objects.new('TEVRIG_CH', txt_text_020)
ob_tevrig_eye_convergence = bpy.data.objects.new('TEVRIG_Eye_Convergence', txt_text_023)
ob_tevrig_eyelid_l = bpy.data.objects.new('TEVRIG_eyelid_l', txt_text_006)
ob_tevrig_eyelid_r = bpy.data.objects.new('TEVRIG_Eyelid_r', txt_text_005)
ob_tevrig_eyelook = bpy.data.objects.new('TEVRIG_EyeLook', txt_text_022)
ob_tevrig_fbjaw = bpy.data.objects.new('TEVRIG_FBJaw', txt_text)
ob_tevrig_fv = bpy.data.objects.new('TEVRIG_FV', txt_text_021)
ob_tevrig_glabella = bpy.data.objects.new('TEVRIG_Glabella', txt_text_013)
ob_tevrig_glabella_001 = bpy.data.objects.new('TEVRIG_Glabella.001', txt_text_014)
ob_tevrig_glabella_002 = bpy.data.objects.new('TEVRIG_Glabella.002', txt_text_015)
ob_tevrig_jaw = bpy.data.objects.new('TEVRIG_Jaw', txt_text_001)
ob_tevrig_l_cheek = bpy.data.objects.new('TEVRIG_L_Cheek', txt_text_003)
ob_tevrig_left_brow = bpy.data.objects.new('TEVRIG_Left Brow', txt_text_012)
ob_tevrig_mbp = bpy.data.objects.new('TEVRIG_MBP', txt_text_018)
ob_tevrig_nosewrinkle = bpy.data.objects.new('TEVRIG_NoseWrinkle', txt_text_004)
ob_tevrig_oo = bpy.data.objects.new('TEVRIG_OO', txt_text_019)
ob_tevrig_r_cheek = bpy.data.objects.new('TEVRIG_R_Cheek', txt_text_002)
ob_tevrig_right_brow = bpy.data.objects.new('TEVRIG_Right Brow', txt_text_011)
ob_tevrig_squeeze_r = bpy.data.objects.new('TEVRIG_Squeeze_r', txt_text_007)
ob_tevrig_squeeze = bpy.data.objects.new('TEVRIG_squeeze', txt_text_008)
ob_tevrig_squint_l = bpy.data.objects.new('TEVRIG_Squint L', txt_text_025)
ob_tevrig_squint_r = bpy.data.objects.new('TEVRIG_Squint R', txt_text_024)
ob_tevrig_ud_tongue = bpy.data.objects.new('TEVRIG_UD tongue', txt_text_016)

# ---- transforms, parenting, visibility, modifiers, constraints
ob_plane.location = (0.295, 0.0, 1.55)
ob_plane.rotation_euler = (1.571, 2.22e-16, 2.22e-16)
ob_plane_001.location = (0.555, 0.0, 1.55)
ob_plane_001.rotation_euler = (1.571, 2.22e-16, 2.22e-16)
ob_plane_002.location = (0.915, 0.005, 1.56)
ob_plane_002.rotation_euler = (1.571, 2.22e-16, 2.22e-16)
ob_tevrig_area.location = (0.0, 0.0, 0.0)
ob_tevrig_area.rotation_euler = (1.571, 2.22e-16, 2.22e-16)
ob_tevrig_circle.location = (0.0, 0.0, 0.0)
ob_tevrig_l_eyebrow.location = (0.0, 0.0, 0.0)
ob_tevrig_l_eyebrow.rotation_euler = (1.571, 2.22e-16, 2.22e-16)
ob_tevrig_r_eyebrow.location = (0.0, 0.0, 0.0)
ob_tevrig_r_eyebrow.rotation_euler = (1.571, 2.22e-16, 2.22e-16)
ob_tevrig_slider.location = (0.0, 0.0, 0.0)
ob_tevrig_bf_tongue.location = (1.52, -0.65, 0.0)
ob_tevrig_blinkr.location = (0.82, -0.88, 0.0)
ob_tevrig_blinkr_001.location = (0.82, -1.05, 0.0)
ob_tevrig_ch.location = (1.27, -0.56, 0.0)
ob_tevrig_eye_convergence.location = (0.91, -0.44, 0.0)
ob_tevrig_eyelid_l.location = (0.23, -1.04, 0.0)
ob_tevrig_eyelid_r.location = (0.24, -0.88, 0.0)
ob_tevrig_eyelook.location = (1.48, -0.44, 0.0)
ob_tevrig_fbjaw.location = (0.0, -0.7, 0.0)
ob_tevrig_fv.location = (1.28, -0.44, 0.0)
ob_tevrig_glabella.location = (1.51, -0.84, 0.0)
ob_tevrig_glabella_001.location = (1.52, -1.04, 0.0)
ob_tevrig_glabella_002.location = (1.52, -1.19, 0.0)
ob_tevrig_jaw.location = (0.0, -0.7, 0.0)
ob_tevrig_l_cheek.location = (0.24, -0.53, 0.0)
ob_tevrig_left_brow.location = (1.12, -0.85, 0.0)
ob_tevrig_mbp.location = (1.11, -0.44, 0.0)
ob_tevrig_nosewrinkle.location = (-0.19, -0.85, 0.0)
ob_tevrig_oo.location = (1.11, -0.54, 0.0)
ob_tevrig_r_cheek.location = (0.24, -0.7, 0.0)
ob_tevrig_right_brow.location = (1.13, -1.03, 0.0)
ob_tevrig_squeeze_r.location = (0.52, -0.88, 0.0)
ob_tevrig_squeeze.location = (0.52, -1.05, 0.0)
ob_tevrig_squint_l.location = (0.52, -1.58, 0.0)
ob_tevrig_squint_r.location = (0.52, -1.38, 0.0)
ob_tevrig_ud_tongue.location = (1.12, -0.65, 0.0)

# ---- collection membership
col_rigstuff.objects.link(ob_plane)
col_rigstuff.objects.link(ob_plane_001)
col_rigstuff.objects.link(ob_plane_002)
col_rigstuff.objects.link(ob_tevrig_area)
col_rigstuff.objects.link(ob_tevrig_circle)
col_rigstuff.objects.link(ob_tevrig_l_eyebrow)
col_rigstuff.objects.link(ob_tevrig_r_eyebrow)
col_rigstuff.objects.link(ob_tevrig_slider)
col_rigstuff.objects.link(ob_tevrig_bf_tongue)
col_rigstuff.objects.link(ob_tevrig_blinkr)
col_rigstuff.objects.link(ob_tevrig_blinkr_001)
col_rigstuff.objects.link(ob_tevrig_ch)
col_rigstuff.objects.link(ob_tevrig_eye_convergence)
col_rigstuff.objects.link(ob_tevrig_eyelid_l)
col_rigstuff.objects.link(ob_tevrig_eyelid_r)
col_rigstuff.objects.link(ob_tevrig_eyelook)
col_rigstuff.objects.link(ob_tevrig_fbjaw)
col_rigstuff.objects.link(ob_tevrig_fv)
col_rigstuff.objects.link(ob_tevrig_glabella)
col_rigstuff.objects.link(ob_tevrig_glabella_001)
col_rigstuff.objects.link(ob_tevrig_glabella_002)
col_rigstuff.objects.link(ob_tevrig_jaw)
col_rigstuff.objects.link(ob_tevrig_l_cheek)
col_rigstuff.objects.link(ob_tevrig_left_brow)
col_rigstuff.objects.link(ob_tevrig_mbp)
col_rigstuff.objects.link(ob_tevrig_nosewrinkle)
col_rigstuff.objects.link(ob_tevrig_oo)
col_rigstuff.objects.link(ob_tevrig_r_cheek)
col_rigstuff.objects.link(ob_tevrig_right_brow)
col_rigstuff.objects.link(ob_tevrig_squeeze_r)
col_rigstuff.objects.link(ob_tevrig_squeeze)
col_rigstuff.objects.link(ob_tevrig_squint_l)
col_rigstuff.objects.link(ob_tevrig_squint_r)
col_rigstuff.objects.link(ob_tevrig_ud_tongue)

# ---- scene / render settings (as saved in the file)
scene.frame_start = 1; scene.frame_end = 250; scene.frame_set(1)
scene.render.engine = 'BLENDER_EEVEE_NEXT'
scene.cycles.sampling_pattern = 'TABULATED_SOBOL'
bpy.context.view_layer.update()

# ---- added for rendering (the .blend has no active camera and no usable light): camera, sun
cam_auto = bpy.data.cameras.new('AutoCamera')
cam_auto.lens = 50.0
cam_auto.sensor_width = 36.0
cam_auto.clip_end = 1000.0
ob_auto_camera = bpy.data.objects.new('AutoCamera', cam_auto)
scene.collection.objects.link(ob_auto_camera)
ob_auto_camera.location = (3.77977, -4.42223, 3.12972)
ob_auto_camera.rotation_euler = (1.09748, -7.21219e-08, 0.694738)
scene.camera = ob_auto_camera
light_auto_sun = bpy.data.lights.new('AutoSun', 'SUN')
light_auto_sun.energy = 3.0
light_auto_sun.angle = 0.0523599
ob_auto_sun = bpy.data.objects.new('AutoSun', light_auto_sun)
scene.collection.objects.link(ob_auto_sun)
ob_auto_sun.rotation_euler = (0.872665, 0.174533, 0.523599)
bpy.context.view_layer.update()
